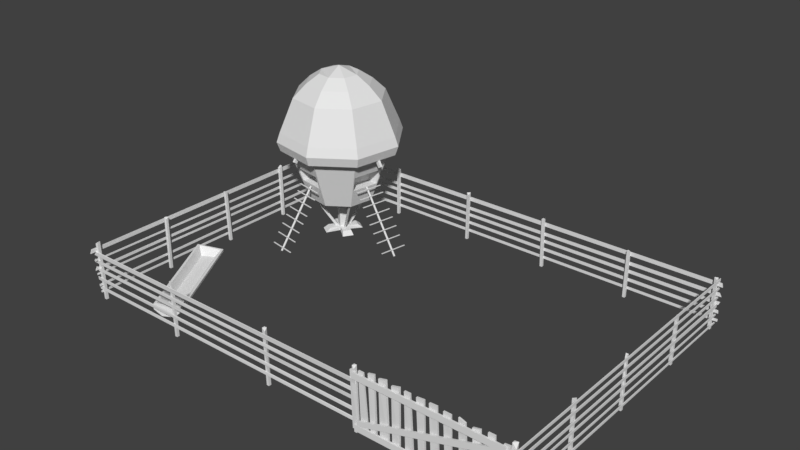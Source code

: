 # Source: Henhouse.blend  (saved by Blender 2.78.0; exported with 4.5.12 LTS)
import bpy
from mathutils import Matrix  # noqa: F401  (used for matrix-valued properties, if any)

bpy.ops.wm.read_factory_settings(use_empty=True)
scene = bpy.context.scene
scene.name = 'Scene'

# ---- collections
col_collection_1 = bpy.data.collections.new('Collection 1'); scene.collection.children.link(col_collection_1)

# ---- materials (node trees are filled in below, after node groups)
mat_material_002 = bpy.data.materials.new('Material.002')
mat_material_002.alpha_threshold = 0.0
mat_material_002.use_transparent_shadow = False
mat_material_002.roughness = 0.5

# ---- material node trees

# ---- world
world_world = bpy.data.worlds.new('World'); scene.world = world_world
world_world.color = (0.05088, 0.05088, 0.05088)
world_world.use_sun_shadow = False
world_world.sun_shadow_jitter_overblur = 0.0
world_world.cycles.sampling_method = 'MANUAL'

# ---- meshes
me_cube_007 = bpy.data.meshes.new('Cube.007')
me_cube_007.from_pydata([(3.886, -0.01243, -0.7699), (3.817, -0.01207, 0.6866), (3.886, 0.03115, -0.7699), (3.817, 0.03151, 0.6866), (3.722, -0.00546, -0.758), (3.67, -0.01243, 0.6681), (3.722, 0.03812, -0.758), (3.67, 0.03115, 0.6681), (0.1479, -0.01243, -0.7906), (0.09431, -0.006701, 0.6716), (0.1479, 0.03115, -0.7906), (0.09431, 0.03688, 0.6716), (-0.01861, -0.005464, -0.7796), (-0.06723, -0.01243, 0.6474), (-0.01861, 0.03811, -0.7796), (-0.06723, 0.03115, 0.6474), (3.797, -0.0631, -0.7527), (0.07279, -0.0631, -0.7729), (3.797, -0.01952, -0.7527), (0.07279, -0.01952, -0.7729), (3.791, -0.0631, -0.5956), (0.06647, -0.0631, -0.6158), (3.791, -0.01952, -0.5956), (0.06647, -0.01952, -0.6158), (3.746, -0.0631, 0.5032), (0.02227, -0.0631, 0.483), (3.746, -0.01952, 0.5032), (0.02227, -0.01952, 0.483), (3.74, -0.0631, 0.6603), (0.01595, -0.0631, 0.6401), (3.74, -0.01952, 0.6603), (0.01595, -0.01952, 0.6401), (3.681, -0.0631, 0.4179), (0.2448, -0.0631, -0.6068), (3.681, -0.01952, 0.4179), (0.2448, -0.01952, -0.6068), (3.469, -0.06298, 0.5165), (0.1402, -0.0631, -0.5062), (3.469, -0.0194, 0.5165), (0.1402, -0.01952, -0.5062), (3.677, -0.01952, 0.5006), (0.1451, -0.01952, -0.6113), (3.677, -0.0631, 0.5006), (0.1451, -0.0631, -0.6113), (3.536, -0.01243, -0.6958), (3.477, -0.01243, 0.7485), (3.536, 0.04089, -0.6958), (3.477, 0.03115, 0.7485), (3.378, -0.01243, -0.7021), (3.315, -0.01018, 0.7471), (3.378, 0.03115, -0.7021), (3.315, 0.0334, 0.7471), (3.209, -0.01243, -0.7285), (3.151, -0.00621, 0.7337), (3.209, 0.03115, -0.7285), (3.154, 0.02763, 0.7338), (3.052, -0.01243, -0.7348), (2.967, -0.01627, 0.6905), (3.052, 0.03115, -0.7348), (2.967, 0.02731, 0.6905), (2.896, -0.0141, -0.7136), (2.811, -0.01794, 0.7117), (2.893, 0.03922, -0.7138), (2.811, 0.02564, 0.7117), (2.698, -0.003414, -0.7011), (2.635, -0.0002699, 0.7506), (2.698, 0.04016, -0.7011), (2.635, 0.04331, 0.7506), (2.521, -0.01243, -0.6973), (2.474, -0.01783, 0.7347), (2.521, 0.03115, -0.6973), (2.474, 0.02575, 0.7347), (2.364, -0.01243, -0.7036), (2.288, -0.01343, 0.7323), (2.355, 0.04414, -0.704), (2.288, 0.03015, 0.7323), (2.198, -0.008117, -0.6414), (2.143, -0.01724, 0.7775), (2.198, 0.0452, -0.6414), (2.143, 0.02633, 0.7775), (2.02, -0.01243, -0.6664), (1.951, -0.01592, 0.7647), (2.02, 0.03115, -0.6664), (1.951, 0.02766, 0.7647), (1.865, -0.01243, -0.6609), (1.834, -0.01748, 0.7768), (1.865, 0.04089, -0.6609), (1.834, 0.0261, 0.7768), (1.708, -0.01243, -0.6672), (1.642, -0.01883, 0.7563), (1.708, 0.03115, -0.6672), (1.642, 0.02475, 0.7563), (1.554, -0.01421, -0.6898), (1.487, -0.01261, 0.7568), (1.554, 0.0521, -0.6898), (1.487, 0.03097, 0.7568), (1.37, -0.006493, -0.6818), (1.338, -0.01243, 0.7533), (1.37, 0.03709, -0.6818), (1.338, 0.03115, 0.7533), (1.23, -0.01243, -0.6818), (1.209, -0.0131, 0.7717), (1.23, 0.03115, -0.6818), (1.213, 0.04671, 0.7718), (1.038, -0.007555, -0.6844), (1.023, -0.02026, 0.7361), (1.038, 0.03602, -0.6844), (1.023, 0.02332, 0.7361), (0.9508, -0.01406, -0.6774), (0.8602, -0.005863, 0.781), (0.9508, 0.02952, -0.6774), (0.8667, 0.05395, 0.7812), (0.7183, -0.00827, -0.6893), (0.6872, -0.01243, 0.751), (0.7183, 0.03531, -0.6893), (0.6872, 0.03115, 0.751), (0.6076, -0.009636, -0.6819), (0.5736, -0.003782, 0.7864), (0.6076, 0.05018, -0.6819), (0.5736, 0.0398, 0.7864), (0.4721, -0.01243, -0.6899), (0.414, -0.01243, 0.7545), (0.4721, 0.03115, -0.6899), (0.414, 0.03115, 0.7545), (0.4034, -0.01505, -0.7314), (0.2888, -0.01271, 0.703), (0.4034, 0.02852, -0.7314), (0.2888, 0.03086, 0.703), (0.2167, -0.01243, -0.7389), (0.1586, -0.01243, 0.7054), (0.2167, 0.03115, -0.7389), (0.1586, 0.03115, 0.7054)], [], [(5, 1, 3, 7), (5, 4, 0, 1), (7, 6, 4, 5), (3, 2, 6, 7), (0, 4, 6, 2), (1, 0, 2, 3), (13, 9, 11, 15), (13, 12, 8, 9), (15, 14, 12, 13), (11, 10, 14, 15), (8, 12, 14, 10), (9, 8, 10, 11), (21, 23, 19, 17), (21, 17, 16, 20), (23, 21, 20, 22), (19, 23, 22, 18), (16, 18, 22, 20), (17, 19, 18, 16), (29, 31, 27, 25), (29, 25, 24, 28), (31, 29, 28, 30), (27, 31, 30, 26), (24, 26, 30, 28), (25, 27, 26, 24), (43, 41, 35, 33), (43, 33, 32, 42), (39, 37, 36, 38), (41, 39, 38, 40), (42, 40, 38, 36), (33, 35, 34, 32), (32, 34, 40, 42), (35, 41, 40, 34), (37, 43, 42, 36), (37, 39, 41, 43), (49, 45, 47, 51), (49, 48, 44, 45), (51, 50, 48, 49), (47, 46, 50, 51), (44, 48, 50, 46), (45, 44, 46, 47), (57, 53, 55, 59), (57, 56, 52, 53), (59, 58, 56, 57), (55, 54, 58, 59), (52, 56, 58, 54), (53, 52, 54, 55), (65, 61, 63, 67), (65, 64, 60, 61), (67, 66, 64, 65), (63, 62, 66, 67), (60, 64, 66, 62), (61, 60, 62, 63), (73, 69, 71, 75), (73, 72, 68, 69), (75, 74, 72, 73), (71, 70, 74, 75), (68, 72, 74, 70), (69, 68, 70, 71), (81, 77, 79, 83), (81, 80, 76, 77), (83, 82, 80, 81), (79, 78, 82, 83), (76, 80, 82, 78), (77, 76, 78, 79), (89, 85, 87, 91), (89, 88, 84, 85), (91, 90, 88, 89), (87, 86, 90, 91), (84, 88, 90, 86), (85, 84, 86, 87), (97, 93, 95, 99), (97, 96, 92, 93), (99, 98, 96, 97), (95, 94, 98, 99), (92, 96, 98, 94), (93, 92, 94, 95), (105, 101, 103, 107), (105, 104, 100, 101), (107, 106, 104, 105), (103, 102, 106, 107), (100, 104, 106, 102), (101, 100, 102, 103), (113, 109, 111, 115), (113, 112, 108, 109), (115, 114, 112, 113), (111, 110, 114, 115), (108, 112, 114, 110), (109, 108, 110, 111), (121, 117, 119, 123), (121, 120, 116, 117), (123, 122, 120, 121), (119, 118, 122, 123), (116, 120, 122, 118), (117, 116, 118, 119), (129, 125, 127, 131), (129, 128, 124, 125), (131, 130, 128, 129), (127, 126, 130, 131), (124, 128, 130, 126), (125, 124, 126, 127)])
_uv = me_cube_007.uv_layers.new(name='HenHouseUV')
_uv.uv.foreach_set('vector', [0.6949, 0.4934, 0.6949, 0.4953, 0.6943, 0.4953, 0.6943, 0.4934, 0.7276, 0.4642, 0.7273, 0.4458, 0.7294, 0.4456, 0.7294, 0.4644, 0.7448, 0.2717, 0.7448, 0.2901, 0.7442, 0.2901, 0.7442, 0.2717, 0.6118, 0.459, 0.6118, 0.4778, 0.6097, 0.4776, 0.6099, 0.4592, 0.679, 0.4944, 0.679, 0.4923, 0.6796, 0.4923, 0.6796, 0.4944, 0.7422, 0.3057, 0.7422, 0.3246, 0.7416, 0.3246, 0.7416, 0.3057, 0.5343, 0.4924, 0.5343, 0.4945, 0.5337, 0.4945, 0.5337, 0.4924, 0.6157, 0.4774, 0.6157, 0.4589, 0.6178, 0.4587, 0.6178, 0.4776, 0.7442, 0.3808, 0.7442, 0.3624, 0.7447, 0.3624, 0.7447, 0.3808, 0.7254, 0.4456, 0.7254, 0.4645, 0.7232, 0.4642, 0.7233, 0.4458, 0.6735, 0.4923, 0.6735, 0.4944, 0.6729, 0.4945, 0.6729, 0.4923, 0.5892, 0.4916, 0.5892, 0.4727, 0.5898, 0.4727, 0.5898, 0.4916, 0.55, 0.4952, 0.5495, 0.4952, 0.5495, 0.4932, 0.55, 0.4932, 0.5422, 0.3934, 0.5442, 0.3934, 0.5442, 0.4413, 0.5422, 0.4413, 0.7092, 0.3634, 0.7098, 0.3634, 0.7098, 0.4114, 0.7092, 0.4114, 0.6027, 0.3891, 0.6048, 0.389, 0.6048, 0.437, 0.6027, 0.4371, 0.6535, 0.4954, 0.6529, 0.4954, 0.6529, 0.4933, 0.6535, 0.4933, 0.6067, 0.389, 0.6073, 0.389, 0.6073, 0.4371, 0.6067, 0.4371, 0.6876, 0.4953, 0.6871, 0.4953, 0.6871, 0.4933, 0.6876, 0.4933, 0.5482, 0.4413, 0.5462, 0.4413, 0.5462, 0.3934, 0.5482, 0.3934, 0.5391, 0.404, 0.5397, 0.404, 0.5397, 0.452, 0.5391, 0.452, 0.6008, 0.437, 0.5987, 0.4371, 0.5987, 0.3891, 0.6008, 0.389, 0.7003, 0.4933, 0.7008, 0.4933, 0.7008, 0.4954, 0.7003, 0.4954, 0.5502, 0.3934, 0.5507, 0.3934, 0.5507, 0.4414, 0.5502, 0.4414, 0.7098, 0.4596, 0.7092, 0.4596, 0.7092, 0.4583, 0.7098, 0.4583, 0.6746, 0.4118, 0.6749, 0.413, 0.6749, 0.4591, 0.6739, 0.4594, 0.6599, 0.4586, 0.6593, 0.4586, 0.6593, 0.4151, 0.6599, 0.4151, 0.679, 0.4593, 0.6777, 0.459, 0.6773, 0.4141, 0.6783, 0.4115, 0.6593, 0.4124, 0.6599, 0.4124, 0.6599, 0.4151, 0.6593, 0.4151, 0.7098, 0.4583, 0.7092, 0.4583, 0.7092, 0.4134, 0.7098, 0.4134, 0.5871, 0.4962, 0.5865, 0.4962, 0.5865, 0.4951, 0.5871, 0.4951, 0.6793, 0.458, 0.679, 0.4593, 0.6783, 0.4115, 0.6793, 0.4118, 0.6733, 0.4121, 0.6746, 0.4118, 0.6739, 0.4594, 0.6729, 0.4569, 0.5898, 0.495, 0.5892, 0.495, 0.5892, 0.4936, 0.5898, 0.4936, 0.5308, 0.4947, 0.5308, 0.4926, 0.5313, 0.4926, 0.5313, 0.4947, 0.6346, 0.4607, 0.6345, 0.4794, 0.6325, 0.4794, 0.6325, 0.4608, 0.7417, 0.2904, 0.7417, 0.2717, 0.7422, 0.2717, 0.7422, 0.2904, 0.6296, 0.4608, 0.6295, 0.4794, 0.6275, 0.4794, 0.6275, 0.4607, 0.6072, 0.4923, 0.6072, 0.4943, 0.6067, 0.4943, 0.6066, 0.4923, 0.7406, 0.4666, 0.7406, 0.4853, 0.7399, 0.4853, 0.74, 0.4666, 0.7276, 0.3925, 0.7277, 0.3901, 0.7282, 0.39, 0.7282, 0.3925, 0.7232, 0.3106, 0.7236, 0.2922, 0.7256, 0.2922, 0.7256, 0.3111, 0.7442, 0.4017, 0.7442, 0.3833, 0.7448, 0.3833, 0.7448, 0.4017, 0.6643, 0.4476, 0.6643, 0.4665, 0.6622, 0.4665, 0.6618, 0.448, 0.5454, 0.4948, 0.5454, 0.4927, 0.5459, 0.4927, 0.5459, 0.4948, 0.5044, 0.4822, 0.5043, 0.4633, 0.5049, 0.4633, 0.5049, 0.4822, 0.736, 0.2946, 0.736, 0.2923, 0.7366, 0.2924, 0.7366, 0.2947, 0.6688, 0.446, 0.6688, 0.4648, 0.6663, 0.4651, 0.6665, 0.4466, 0.7416, 0.3811, 0.7416, 0.3624, 0.7422, 0.3624, 0.7422, 0.3811, 0.599, 0.4709, 0.5987, 0.4525, 0.6012, 0.4528, 0.6012, 0.4715, 0.6067, 0.3175, 0.6068, 0.3149, 0.6074, 0.3149, 0.6074, 0.3174, 0.7407, 0.3337, 0.7407, 0.3521, 0.74, 0.3521, 0.7401, 0.3337, 0.7301, 0.3924, 0.7301, 0.39, 0.7307, 0.39, 0.7307, 0.3925, 0.7256, 0.3837, 0.7254, 0.4023, 0.7234, 0.4023, 0.7232, 0.3838, 0.739, 0.4019, 0.7389, 0.3833, 0.7396, 0.3833, 0.7396, 0.4019, 0.7256, 0.3632, 0.7255, 0.3817, 0.7233, 0.3817, 0.7232, 0.3632, 0.7283, 0.298, 0.7283, 0.3, 0.7276, 0.3001, 0.7278, 0.298, 0.7442, 0.3242, 0.7442, 0.3057, 0.7447, 0.3057, 0.7447, 0.3242, 0.7118, 0.3665, 0.7118, 0.364, 0.7123, 0.364, 0.7123, 0.3665, 0.7257, 0.2717, 0.7257, 0.2902, 0.7234, 0.29, 0.7232, 0.2717, 0.743, 0.443, 0.743, 0.4245, 0.7435, 0.4245, 0.7435, 0.443, 0.5372, 0.4725, 0.5374, 0.4542, 0.5397, 0.454, 0.5397, 0.4725, 0.6128, 0.3149, 0.6128, 0.3172, 0.6123, 0.3172, 0.6121, 0.3149, 0.7422, 0.3833, 0.7422, 0.4016, 0.7415, 0.4016, 0.7417, 0.3833, 0.6173, 0.3174, 0.6173, 0.3149, 0.6179, 0.3149, 0.6179, 0.3174, 0.7257, 0.2513, 0.7256, 0.2697, 0.7236, 0.2697, 0.7232, 0.2511, 0.7442, 0.4221, 0.7442, 0.4037, 0.7448, 0.4037, 0.7448, 0.4221, 0.5284, 0.453, 0.528, 0.4715, 0.526, 0.4715, 0.526, 0.4532, 0.5872, 0.4911, 0.5872, 0.4931, 0.5867, 0.4931, 0.5865, 0.4911, 0.7407, 0.4456, 0.7407, 0.4641, 0.74, 0.4641, 0.7401, 0.4456, 0.6823, 0.4934, 0.6823, 0.4953, 0.6817, 0.4953, 0.6817, 0.4934, 0.7233, 0.4229, 0.7232, 0.4044, 0.7256, 0.4042, 0.7252, 0.4229, 0.7433, 0.2511, 0.7433, 0.2697, 0.7428, 0.2697, 0.7428, 0.2511, 0.7236, 0.4436, 0.7232, 0.4249, 0.7256, 0.4251, 0.7255, 0.4436, 0.6011, 0.3173, 0.6012, 0.3149, 0.6018, 0.3149, 0.602, 0.3173, 0.7369, 0.2717, 0.7369, 0.2904, 0.736, 0.2904, 0.7363, 0.2717, 0.6047, 0.3149, 0.6047, 0.3173, 0.604, 0.3174, 0.6042, 0.3149, 0.5332, 0.4532, 0.5333, 0.4716, 0.5308, 0.4716, 0.5308, 0.4528, 0.6618, 0.4954, 0.6618, 0.4771, 0.6624, 0.4771, 0.6624, 0.4954, 0.6057, 0.4525, 0.6057, 0.4713, 0.6032, 0.4713, 0.6033, 0.4529, 0.6148, 0.3174, 0.6148, 0.3149, 0.6154, 0.3149, 0.6154, 0.3174, 0.7381, 0.4245, 0.7381, 0.4433, 0.7376, 0.4433, 0.7374, 0.4245, 0.6102, 0.3149, 0.6102, 0.3172, 0.6094, 0.3173, 0.6096, 0.3149, 0.6349, 0.4401, 0.6355, 0.4587, 0.6325, 0.4587, 0.6327, 0.4399, 0.7427, 0.3523, 0.7427, 0.3337, 0.7432, 0.3337, 0.7432, 0.3523, 0.6304, 0.4399, 0.6305, 0.4587, 0.6275, 0.4587, 0.6281, 0.4402, 0.5986, 0.3179, 0.5986, 0.3149, 0.5992, 0.3149, 0.5992, 0.3179, 0.7379, 0.4666, 0.7379, 0.4855, 0.7373, 0.4855, 0.7371, 0.4666, 0.5265, 0.4925, 0.5265, 0.4946, 0.526, 0.4947, 0.526, 0.4926, 0.7276, 0.3524, 0.7279, 0.3337, 0.7296, 0.3338, 0.7296, 0.3527, 0.6565, 0.4743, 0.6565, 0.493, 0.6559, 0.493, 0.6559, 0.4743, 0.7296, 0.4042, 0.7296, 0.4232, 0.7279, 0.4233, 0.7276, 0.4046, 0.5429, 0.4927, 0.5429, 0.4945, 0.5424, 0.4945, 0.5422, 0.4927, 0.5563, 0.4824, 0.5562, 0.4634, 0.557, 0.4634, 0.5568, 0.4824, 0.5372, 0.4952, 0.5372, 0.4935, 0.5377, 0.4935, 0.5377, 0.4952, 0.7256, 0.3337, 0.7256, 0.3524, 0.7232, 0.3524, 0.724, 0.3338, 0.7425, 0.4853, 0.7425, 0.4666, 0.7431, 0.4666, 0.7431, 0.4853, 0.724, 0.3316, 0.7232, 0.3131, 0.7256, 0.3131, 0.7256, 0.3317, 0.7311, 0.2977, 0.7311, 0.3001, 0.7305, 0.3001, 0.7305, 0.2977, 0.7427, 0.4641, 0.7427, 0.4456, 0.7432, 0.4456, 0.7432, 0.4641])
me_cube_007.materials.append(mat_material_002)
me_cube_007.use_remesh_preserve_volume = False
me_cube_007.use_remesh_preserve_attributes = False
me_cube_007.use_mirror_vertex_groups = False
me_cube_007.update()
me_cube_003 = bpy.data.meshes.new('Cube.003')
me_cube_003.from_pydata([(0.4435, -1.514, 0.1629), (-1.052, 1.177, 0.1648), (0.6287, -1.427, -3.085e-06), (-0.8672, 1.265, -3.085e-06), (0.8807, -1.286, -3.085e-06), (-0.6152, 1.405, -3.085e-06), (1.052, -1.176, 0.1646), (-0.444, 1.515, 0.1664), (0.9707, -1.157, 0.2241), (-0.4753, 1.445, 0.2293), (0.4657, -1.429, 0.3097), (-0.9804, 1.172, 0.315), (-0.4469, 1.519, 0.2278), (-1.059, 1.187, 0.3132), (1.049, -1.172, 0.2259), (0.4373, -1.504, 0.3113), (0.812, -1.08, 0.08244), (-0.4829, 1.25, 0.09804), (0.4892, -1.259, 0.08055), (-0.8057, 1.07, 0.09616)], [], [(0, 1, 3, 2), (2, 3, 5, 4), (4, 5, 7, 6), (2, 14, 15, 0), (5, 13, 12, 7), (4, 6, 14, 2), (3, 1, 13, 5), (15, 13, 1, 0), (6, 7, 12, 14), (9, 11, 19, 17), (11, 9, 12, 13), (9, 8, 14, 12), (8, 10, 15, 14), (10, 11, 13, 15), (19, 18, 16, 17), (11, 10, 18, 19), (8, 9, 17, 16), (10, 8, 16, 18)])
_uv = me_cube_003.uv_layers.new(name='HenHouseUV')
_uv.uv.foreach_set('vector', [0.5987, 0.3869, 0.5987, 0.3471, 0.6014, 0.3473, 0.6014, 0.387, 0.6014, 0.387, 0.6014, 0.3473, 0.6051, 0.3473, 0.6051, 0.387, 0.6051, 0.387, 0.6051, 0.3473, 0.6077, 0.3471, 0.6077, 0.3869, 0.6425, 0.4796, 0.6462, 0.475, 0.6462, 0.4825, 0.6443, 0.4822, 0.7281, 0.4004, 0.7312, 0.3944, 0.7312, 0.4021, 0.7304, 0.4023, 0.643, 0.4766, 0.6454, 0.4748, 0.6462, 0.475, 0.6425, 0.4796, 0.7276, 0.3973, 0.7293, 0.3948, 0.7312, 0.3944, 0.7281, 0.4004, 0.6618, 0.4455, 0.6618, 0.4122, 0.6638, 0.4123, 0.6638, 0.4456, 0.571, 0.4644, 0.571, 0.4313, 0.5718, 0.4312, 0.5718, 0.4644, 0.5429, 0.3523, 0.5504, 0.3522, 0.549, 0.3544, 0.5443, 0.3544, 0.5504, 0.3522, 0.5429, 0.3523, 0.5422, 0.3516, 0.5511, 0.3515, 0.5429, 0.3523, 0.5429, 0.3907, 0.5422, 0.3914, 0.5422, 0.3516, 0.5429, 0.3907, 0.5504, 0.3907, 0.5511, 0.3913, 0.5422, 0.3914, 0.5504, 0.3907, 0.5504, 0.3522, 0.5511, 0.3515, 0.5511, 0.3913, 0.549, 0.3544, 0.549, 0.3888, 0.5443, 0.3888, 0.5443, 0.3544, 0.6691, 0.412, 0.6691, 0.444, 0.6663, 0.4417, 0.6663, 0.413, 0.6255, 0.4264, 0.6255, 0.4586, 0.6238, 0.4561, 0.6238, 0.4273, 0.5974, 0.2785, 0.5974, 0.2849, 0.5953, 0.2831, 0.5946, 0.2791])
me_cube_003.materials.append(mat_material_002)
me_cube_003.use_remesh_preserve_volume = False
me_cube_003.use_remesh_preserve_attributes = False
me_cube_003.use_mirror_vertex_groups = False
me_cube_003.update()
me_cube_002 = bpy.data.meshes.new('Cube.002')
me_cube_002.from_pydata([(-0.263, 0.251, 1.054), (-0.4628, 0.3803, 1.054), (-0.1384, 0.4435, 1.054), (-0.3382, 0.5728, 1.054), (0.08711, 0.4051, 4.223), (1.296, 0.2407, 2.36), (-1.053, 0.8988, 1.059), (-1.514, 1.197, 2.571), (-0.4881, 1.288, 1.059), (-0.6031, 1.825, 2.571), (0.1863, 1.164, 1.059), (0.4848, 1.625, 2.571), (0.5756, 0.5995, 1.059), (1.113, 0.7144, 2.571), (0.4516, -0.07499, 1.059), (0.9126, -0.3735, 2.571), (-0.113, -0.4642, 1.059), (0.001921, -1.001, 2.571), (-0.7875, -0.3402, 1.059), (-1.086, -0.8013, 2.571), (-1.177, 0.2244, 1.059), (-1.714, 0.1094, 2.571), (1.217, 0.2516, 2.307), (0.007313, 0.4159, 4.17), (1.287, 0.1732, 2.36), (0.07793, 0.3375, 4.223), (1.207, 0.184, 2.307), (-0.00187, 0.3483, 4.17), (-0.6439, 0.4805, 4.258), (-1.853, 0.6448, 2.395), (-1.773, 0.634, 2.342), (-0.5641, 0.4697, 4.206), (-1.844, 0.7124, 2.395), (-0.6347, 0.5481, 4.258), (-1.764, 0.7016, 2.342), (-0.5549, 0.5372, 4.206), (-0.2673, 0.7462, 4.278), (-0.1029, 1.956, 2.415), (-0.1138, 1.876, 2.362), (-0.2781, 0.6664, 4.226), (-0.03536, 1.946, 2.415), (-0.1997, 0.7371, 4.278), (-0.0462, 1.867, 2.362), (-0.2105, 0.6573, 4.226), (-0.3559, 0.06905, 4.288), (-0.5203, -1.14, 2.425), (-0.5094, -1.06, 2.372), (-0.3451, 0.1488, 4.236), (-0.5878, -1.131, 2.425), (-0.4235, 0.07823, 4.288), (-0.577, -1.051, 2.372), (-0.4127, 0.158, 4.236), (-0.7546, 0.6998, 4.528), (-1.758, 1.349, 2.768), (-0.8283, 0.299, 4.528), (-1.997, 0.04886, 2.768), (-0.5969, -0.03658, 4.528), (-1.246, -1.04, 2.768), (-0.1961, -0.1103, 4.528), (0.05405, -1.279, 2.768), (0.1395, 0.121, 4.528), (1.143, -0.5284, 2.768), (0.2132, 0.5219, 4.528), (1.382, 0.772, 2.768), (-0.01814, 0.8575, 4.528), (0.6313, 1.861, 2.768), (-0.419, 0.9312, 4.528), (-0.6691, 2.1, 2.768), (-1.06, 0.8974, 4.281), (-1.184, 0.2229, 4.281), (-0.7945, -0.3417, 4.281), (-0.12, -0.4657, 4.281), (0.4446, -0.07648, 4.281), (0.5686, 0.598, 4.281), (0.1794, 1.163, 4.281), (-0.4951, 1.287, 4.281), (-1.355, 1.089, 3.939), (-1.682, 1.3, 3.021), (-1.909, 0.06765, 3.021), (-1.528, 0.1493, 3.939), (-1.198, -0.9643, 3.021), (-0.9856, -0.637, 3.939), (0.03526, -1.191, 3.021), (-0.04637, -0.8097, 3.939), (1.067, -0.4796, 3.021), (0.7399, -0.2676, 3.939), (1.294, 0.7532, 3.021), (0.9126, 0.6716, 3.939), (0.5825, 1.785, 3.021), (0.3705, 1.458, 3.939), (-0.6503, 2.012, 3.021), (-0.5687, 1.631, 3.939), (-1.371, 1.099, 2.768), (-1.546, 0.1453, 2.768), (-0.9959, -0.6528, 2.768), (-0.04242, -0.8281, 2.768), (0.7557, -0.2779, 2.768), (0.931, 0.6756, 2.768), (0.3808, 1.474, 2.768), (-0.5726, 1.649, 2.768), (0.03508, -1.19, 2.51), (1.067, -0.4791, 2.51), (0.582, 1.785, 2.51), (-0.6501, 2.011, 2.51), (-1.908, 0.06782, 2.51), (-1.197, -0.9637, 2.51), (1.293, 0.7531, 2.51), (-1.682, 1.3, 2.51), (-0.3075, 0.4104, 4.71), (-0.3006, 0.4119, 3.877), (-0.1527, 0.9284, 0.002553), (-0.4628, 0.3803, 0.1083), (-0.3382, 0.5728, 0.1083), (-0.1384, 0.4435, 0.1083), (-0.263, 0.251, 0.002553), (-0.4628, 0.3803, 0.002553), (-0.1384, 0.4435, 0.002553), (-0.3382, 0.5728, 0.002553), (-0.263, 0.251, 0.1083), (0.1101, 0.7583, 0.002553), (0.0115, 0.675, 0.1083), (-0.1883, 0.8044, 0.1083), (0.2213, 0.254, 0.002553), (0.09608, 0.2917, 0.1083), (-0.02853, 0.09923, 0.1083), (0.05741, 0.0008495, 0.002553), (-0.8222, 0.5703, 0.002553), (-0.6972, 0.5321, 0.1083), (-0.5726, 0.7246, 0.1083), (-0.6583, 0.8235, 0.002553), (-0.4507, -0.1079, 0.002553), (-0.4148, 0.01656, 0.1083), (-0.6146, 0.1459, 0.1083), (-0.7134, 0.06221, 0.002553), (-0.2167, 0.5099, 0.1101), (0.1061, 1.009, 1.056), (-0.2455, 0.5285, 0.1101), (0.07729, 1.027, 1.056), (-0.1738, 0.5762, 0.1101), (0.149, 1.075, 1.056), (-0.2026, 0.5948, 0.1101), (0.1202, 1.093, 1.056), (-0.3897, 0.3058, 0.1101), (-0.7125, -0.1928, 1.056), (-0.3609, 0.2872, 0.1101), (-0.6837, -0.2115, 1.056), (-0.4326, 0.2395, 0.1101), (-0.7554, -0.2591, 1.056), (-0.4038, 0.2209, 0.1101), (-0.7267, -0.2778, 1.056), (-0.403, 0.5001, 0.1101), (-0.9016, 0.8229, 1.056), (-0.4216, 0.4713, 0.1101), (-0.9203, 0.7941, 1.056), (-0.4693, 0.543, 0.1101), (-0.9679, 0.8658, 1.056), (-0.4879, 0.5142, 0.1101), (-0.9866, 0.837, 1.056), (-0.1921, 0.3198, 0.1101), (0.3066, -0.002997, 1.056), (-0.1734, 0.3486, 0.1101), (0.3252, 0.02579, 1.056), (-0.1258, 0.2769, 0.1101), (0.3729, -0.04593, 1.056), (-0.1071, 0.3057, 0.1101), (0.3915, -0.01714, 1.056), (-1.206, 0.9983, 1.563), (-1.36, 1.098, 2.067), (-0.5648, 1.646, 2.067), (-0.5264, 1.467, 1.563), (0.3853, 1.471, 2.067), (0.2858, 1.318, 1.563), (0.9169, 0.6417, 2.036), (0.7596, 0.6081, 1.594), (0.7555, -0.2359, 2.036), (0.6205, -0.1485, 1.594), (-0.1063, -0.7882, 2.005), (-0.1351, -0.6534, 1.625), (-0.9091, -0.6406, 2.005), (-0.8341, -0.5248, 1.625), (-1.535, 0.1478, 2.067), (-1.356, 0.1861, 1.563), (-0.0364, -0.8223, 2.067), (-0.07472, -0.6432, 1.563), (-0.9865, -0.6476, 2.067), (-0.887, -0.4939, 1.563), (-0.01238, -0.2782, 2.024), (-0.06725, -0.2835, 1.624), (-0.8155, -0.1326, 2.024), (-0.7666, -0.1567, 1.624), (-0.4825, -0.5711, 1.559), (-0.6263, -1.619, -0.001144), (-0.5034, -0.5689, 1.561), (-0.6472, -1.617, 0.0005462), (-0.5188, -0.58, 1.57), (-0.6627, -1.628, 0.009649), (-0.1159, -0.7574, 1.539), (-0.1159, -0.7574, 1.524), (-0.6122, -1.633, 0.005568), (-0.4683, -0.5852, 1.566), (-0.6131, -1.651, 0.01675), (-0.4693, -0.6031, 1.577), (-0.6286, -1.662, 0.02585), (-0.4848, -0.6142, 1.586), (-0.6495, -1.66, 0.02755), (-0.5057, -0.612, 1.588), (-0.6636, -1.646, 0.02083), (-0.5198, -0.5979, 1.581), (-0.8712, -0.616, 1.524), (-0.8712, -0.616, 1.539), (-0.1106, -0.7277, 1.522), (-0.1106, -0.7277, 1.538), (-0.8659, -0.5863, 1.522), (-0.8659, -0.5863, 1.538), (-0.1297, -0.8639, 1.371), (-0.1297, -0.8639, 1.356), (-0.885, -0.7225, 1.356), (-0.885, -0.7225, 1.371), (-0.1244, -0.8342, 1.354), (-0.1244, -0.8342, 1.37), (-0.8797, -0.6928, 1.354), (-0.8797, -0.6928, 1.37), (-0.1522, -0.9849, 1.188), (-0.1522, -0.9849, 1.172), (-0.9075, -0.8435, 1.172), (-0.9075, -0.8435, 1.188), (-0.1469, -0.9552, 1.171), (-0.1469, -0.9552, 1.186), (-0.9023, -0.8138, 1.171), (-0.9023, -0.8138, 1.186), (-0.1791, -1.126, 0.9806), (-0.1791, -1.126, 0.9652), (-0.9344, -0.9844, 0.9652), (-0.9344, -0.9844, 0.9806), (-0.1738, -1.096, 0.9638), (-0.1738, -1.096, 0.9792), (-0.9291, -0.9547, 0.9638), (-0.9291, -0.9547, 0.9792), (-0.205, -1.253, 0.7897), (-0.205, -1.253, 0.7743), (-0.9603, -1.111, 0.7743), (-0.9603, -1.111, 0.7897), (-0.1997, -1.223, 0.7729), (-0.1997, -1.223, 0.7883), (-0.955, -1.082, 0.7729), (-0.955, -1.082, 0.7883), (-0.2213, -1.395, 0.5816), (-0.2213, -1.395, 0.5662), (-0.9766, -1.253, 0.5662), (-0.9766, -1.253, 0.5816), (-0.216, -1.365, 0.5648), (-0.216, -1.365, 0.5802), (-0.9713, -1.223, 0.5648), (-0.9713, -1.223, 0.5802), (-0.246, -1.534, 0.359), (-0.246, -1.534, 0.3436), (-1.001, -1.392, 0.3436), (-1.001, -1.392, 0.359), (-0.2407, -1.504, 0.3422), (-0.2407, -1.504, 0.3576), (-0.996, -1.363, 0.3422), (-0.996, -1.363, 0.3576), (-0.2589, -1.707, 0.1147), (-0.2589, -1.707, 0.09928), (-1.014, -1.566, 0.09928), (-1.014, -1.566, 0.1147), (-0.2536, -1.677, 0.09788), (-0.2536, -1.677, 0.1133), (-1.009, -1.536, 0.09788), (-1.009, -1.536, 0.1133), (0.6891, 0.2786, 1.589), (1.787, 0.1097, -0.04635), (0.6869, 0.2577, 1.59), (1.785, 0.08881, -0.04466), (0.698, 0.2423, 1.599), (1.796, 0.07335, -0.03555), (0.8754, 0.6452, 1.569), (0.8754, 0.6452, 1.553), (1.801, 0.1238, -0.03963), (0.7032, 0.2928, 1.595), (1.819, 0.1229, -0.02845), (0.7211, 0.2918, 1.607), (1.83, 0.1074, -0.01935), (0.7322, 0.2763, 1.616), (1.828, 0.08653, -0.01766), (0.73, 0.2554, 1.617), (1.814, 0.07241, -0.02437), (0.7159, 0.2413, 1.611), (0.734, -0.1101, 1.553), (0.734, -0.1101, 1.569), (0.8457, 0.6505, 1.552), (0.8457, 0.6505, 1.567), (0.7043, -0.1048, 1.552), (0.7043, -0.1048, 1.567), (0.9818, 0.6314, 1.401), (0.9818, 0.6314, 1.385), (0.8404, -0.1239, 1.385), (0.8404, -0.1239, 1.401), (0.9522, 0.6367, 1.384), (0.9522, 0.6367, 1.399), (0.8108, -0.1186, 1.384), (0.8108, -0.1186, 1.399), (1.103, 0.6089, 1.217), (1.103, 0.6089, 1.202), (0.9615, -0.1464, 1.202), (0.9615, -0.1464, 1.217), (1.073, 0.6142, 1.2), (1.073, 0.6142, 1.216), (0.9318, -0.1412, 1.2), (0.9318, -0.1412, 1.216), (1.244, 0.582, 1.01), (1.244, 0.582, 0.9948), (1.102, -0.1733, 0.9948), (1.102, -0.1733, 1.01), (1.214, 0.5873, 0.9934), (1.214, 0.5873, 1.009), (1.073, -0.168, 0.9934), (1.073, -0.168, 1.009), (1.371, 0.5561, 0.8193), (1.371, 0.5561, 0.8039), (1.229, -0.1992, 0.8039), (1.229, -0.1992, 0.8193), (1.341, 0.5614, 0.8025), (1.341, 0.5614, 0.8179), (1.2, -0.1939, 0.8025), (1.2, -0.1939, 0.8179), (1.513, 0.5398, 0.6112), (1.513, 0.5398, 0.5958), (1.371, -0.2155, 0.5958), (1.371, -0.2155, 0.6112), (1.483, 0.5451, 0.5944), (1.483, 0.5451, 0.6098), (1.341, -0.2102, 0.5944), (1.341, -0.2102, 0.6098), (1.652, 0.5151, 0.3887), (1.652, 0.5151, 0.3733), (1.51, -0.2402, 0.3733), (1.51, -0.2402, 0.3887), (1.622, 0.5204, 0.3718), (1.622, 0.5204, 0.3873), (1.481, -0.2349, 0.3718), (1.481, -0.2349, 0.3873), (1.825, 0.5022, 0.1443), (1.825, 0.5022, 0.1289), (1.684, -0.2532, 0.1289), (1.684, -0.2532, 0.1443), (1.795, 0.5075, 0.1275), (1.795, 0.5075, 0.1429), (1.654, -0.2479, 0.1275), (1.654, -0.2479, 0.1429), (0.9336, 0.6761, 2.067), (0.7546, 0.6378, 1.563), (0.7589, -0.274, 2.067), (0.6052, -0.1745, 1.563), (0.4461, 0.7286, 2.045), (0.4347, 0.6675, 1.577), (0.2858, -0.1492, 2.046), (0.2965, -0.08923, 1.579)], [], [(118, 0, 1, 111), (111, 1, 3, 112), (112, 3, 2, 113), (113, 2, 0, 118), (3, 1, 0, 2), (38, 42, 43, 39), (30, 29, 32, 34), (167, 7, 9, 168), (37, 38, 39, 36), (35, 33, 28, 31), (168, 9, 11, 170), (38, 37, 40, 42), (27, 25, 4, 23), (170, 11, 13, 350), (30, 34, 35, 31), (22, 5, 24, 26), (350, 13, 15, 352), (29, 30, 31, 28), (24, 5, 4, 25), (352, 15, 17, 182), (34, 32, 33, 35), (26, 24, 25, 27), (182, 17, 19, 184), (5, 22, 23, 4), (22, 26, 27, 23), (184, 19, 21, 180), (43, 41, 36, 39), (32, 29, 28, 33), (180, 21, 7, 167), (6, 8, 10, 12, 14, 16, 18, 20), (42, 40, 41, 43), (40, 37, 36, 41), (46, 50, 51, 47), (45, 46, 47, 44), (46, 45, 48, 50), (51, 49, 44, 47), (50, 48, 49, 51), (48, 45, 44, 49), (77, 53, 55, 78), (78, 55, 57, 80), (80, 57, 59, 82), (82, 59, 61, 84), (84, 61, 63, 86), (86, 63, 65, 88), (88, 65, 67, 90), (90, 67, 53, 77), (60, 62, 108, 58), (54, 52, 68, 69), (56, 54, 69, 70), (58, 56, 70, 71), (60, 58, 71, 72), (62, 60, 72, 73), (64, 62, 73, 74), (66, 64, 74, 75), (52, 66, 75, 68), (75, 91, 76, 68), (91, 90, 77, 76), (74, 89, 91, 75), (89, 88, 90, 91), (73, 87, 89, 74), (87, 86, 88, 89), (72, 85, 87, 73), (85, 84, 86, 87), (71, 83, 85, 72), (83, 82, 84, 85), (70, 81, 83, 71), (81, 80, 82, 83), (69, 79, 81, 70), (79, 78, 80, 81), (68, 76, 79, 69), (76, 77, 78, 79), (101, 100, 95, 96), (103, 102, 98, 99), (105, 104, 93, 94), (106, 101, 96, 97), (107, 103, 99, 92), (104, 107, 92, 93), (100, 105, 94, 95), (102, 106, 97, 98), (65, 63, 106, 102), (59, 57, 105, 100), (55, 53, 107, 104), (53, 67, 103, 107), (63, 61, 101, 106), (57, 55, 104, 105), (67, 65, 102, 103), (61, 59, 100, 101), (62, 64, 66, 108), (58, 108, 54, 56), (108, 66, 52, 54), (11, 9, 109, 13), (9, 7, 21, 109), (13, 109, 17, 15), (109, 21, 19, 17), (117, 112, 121, 110), (116, 117, 110, 119), (112, 113, 120, 121), (110, 121, 120, 119), (115, 117, 116, 114), (140, 141, 139, 138), (113, 116, 119, 120), (136, 137, 141, 140), (134, 135, 137, 136), (122, 123, 124, 125), (113, 123, 122, 116), (118, 124, 123, 113), (114, 125, 124, 118), (116, 122, 125, 114), (126, 127, 128, 129), (111, 127, 126, 115), (112, 128, 127, 111), (117, 129, 128, 112), (115, 126, 129, 117), (130, 131, 132, 133), (118, 131, 130, 114), (111, 132, 131, 118), (115, 133, 132, 111), (114, 130, 133, 115), (138, 139, 135, 134), (136, 140, 138, 134), (141, 137, 135, 139), (148, 149, 147, 146), (144, 145, 149, 148), (142, 143, 145, 144), (146, 147, 143, 142), (144, 148, 146, 142), (149, 145, 143, 147), (156, 157, 155, 154), (152, 153, 157, 156), (150, 151, 153, 152), (154, 155, 151, 150), (152, 156, 154, 150), (157, 153, 151, 155), (164, 165, 163, 162), (160, 161, 165, 164), (158, 159, 161, 160), (162, 163, 159, 158), (160, 164, 162, 158), (165, 161, 159, 163), (20, 181, 166, 6), (181, 180, 167, 166), (18, 185, 181, 20), (185, 184, 180, 181), (16, 183, 185, 18), (176, 178, 188, 186), (14, 353, 183, 16), (353, 352, 182, 183), (12, 351, 353, 14), (175, 173, 355, 357), (10, 171, 351, 12), (171, 170, 350, 351), (8, 169, 171, 10), (169, 168, 170, 171), (6, 166, 169, 8), (166, 167, 168, 169), (176, 177, 183, 182), (179, 178, 184, 185), (177, 179, 185, 183), (178, 176, 182, 184), (187, 186, 188, 189), (178, 179, 189, 188), (179, 177, 187, 189), (177, 176, 186, 187), (216, 220, 218, 215), (218, 219, 214, 215), (193, 192, 190, 191), (195, 194, 192, 193), (208, 212, 210, 197), (221, 217, 214, 219), (191, 190, 199, 198), (210, 211, 196, 197), (215, 214, 217, 216), (198, 199, 201, 200), (212, 213, 211, 210), (216, 217, 221, 220), (200, 201, 203, 202), (208, 209, 213, 212), (220, 221, 219, 218), (202, 203, 205, 204), (197, 196, 209, 208), (195, 193, 191, 198, 200, 202, 204, 206), (204, 205, 207, 206), (213, 209, 196, 211), (206, 207, 194, 195), (190, 192, 194, 207, 205, 203, 201, 199), (224, 228, 226, 223), (226, 227, 222, 223), (229, 225, 222, 227), (223, 222, 225, 224), (224, 225, 229, 228), (228, 229, 227, 226), (232, 236, 234, 231), (234, 235, 230, 231), (237, 233, 230, 235), (231, 230, 233, 232), (232, 233, 237, 236), (236, 237, 235, 234), (240, 244, 242, 239), (242, 243, 238, 239), (245, 241, 238, 243), (239, 238, 241, 240), (240, 241, 245, 244), (244, 245, 243, 242), (248, 252, 250, 247), (250, 251, 246, 247), (253, 249, 246, 251), (247, 246, 249, 248), (248, 249, 253, 252), (252, 253, 251, 250), (256, 260, 258, 255), (258, 259, 254, 255), (261, 257, 254, 259), (255, 254, 257, 256), (256, 257, 261, 260), (260, 261, 259, 258), (264, 268, 266, 263), (266, 267, 262, 263), (269, 265, 262, 267), (263, 262, 265, 264), (264, 265, 269, 268), (268, 269, 267, 266), (296, 300, 298, 295), (298, 299, 294, 295), (273, 272, 270, 271), (275, 274, 272, 273), (288, 292, 290, 277), (301, 297, 294, 299), (271, 270, 279, 278), (290, 291, 276, 277), (295, 294, 297, 296), (278, 279, 281, 280), (292, 293, 291, 290), (296, 297, 301, 300), (280, 281, 283, 282), (288, 289, 293, 292), (300, 301, 299, 298), (282, 283, 285, 284), (277, 276, 289, 288), (275, 273, 271, 278, 280, 282, 284, 286), (284, 285, 287, 286), (293, 289, 276, 291), (286, 287, 274, 275), (270, 272, 274, 287, 285, 283, 281, 279), (304, 308, 306, 303), (306, 307, 302, 303), (309, 305, 302, 307), (303, 302, 305, 304), (304, 305, 309, 308), (308, 309, 307, 306), (312, 316, 314, 311), (314, 315, 310, 311), (317, 313, 310, 315), (311, 310, 313, 312), (312, 313, 317, 316), (316, 317, 315, 314), (320, 324, 322, 319), (322, 323, 318, 319), (325, 321, 318, 323), (319, 318, 321, 320), (320, 321, 325, 324), (324, 325, 323, 322), (328, 332, 330, 327), (330, 331, 326, 327), (333, 329, 326, 331), (327, 326, 329, 328), (328, 329, 333, 332), (332, 333, 331, 330), (336, 340, 338, 335), (338, 339, 334, 335), (341, 337, 334, 339), (335, 334, 337, 336), (336, 337, 341, 340), (340, 341, 339, 338), (344, 348, 346, 343), (346, 347, 342, 343), (349, 345, 342, 347), (343, 342, 345, 344), (344, 345, 349, 348), (348, 349, 347, 346), (172, 173, 351, 350), (175, 174, 352, 353), (173, 175, 353, 351), (174, 172, 350, 352), (355, 354, 356, 357), (173, 172, 354, 355), (172, 174, 356, 354), (174, 175, 357, 356)])
_uv = me_cube_002.uv_layers.new(name='HenHouseUV')
_uv.uv.foreach_set('vector', [0.7118, 0.3807, 0.7118, 0.3685, 0.7145, 0.3685, 0.7145, 0.3807, 0.5615, 0.4632, 0.5615, 0.4754, 0.5589, 0.4754, 0.5589, 0.4632, 0.5126, 0.4752, 0.5126, 0.463, 0.5153, 0.463, 0.5153, 0.4752, 0.5095, 0.4632, 0.5095, 0.4754, 0.5069, 0.4754, 0.5069, 0.4632, 0.7276, 0.3021, 0.7306, 0.3021, 0.7306, 0.3052, 0.7276, 0.3052, 0.7305, 0.3632, 0.7313, 0.3632, 0.7313, 0.3872, 0.7305, 0.3872, 0.6644, 0.4958, 0.6644, 0.4948, 0.6653, 0.4948, 0.6653, 0.4958, 0.5853, 0.2745, 0.5788, 0.2766, 0.5786, 0.2653, 0.5852, 0.2647, 0.5227, 0.4363, 0.5239, 0.4362, 0.5239, 0.465, 0.5227, 0.465, 0.7461, 0.4575, 0.7461, 0.4585, 0.7452, 0.4585, 0.7452, 0.4575, 0.5852, 0.2647, 0.5786, 0.2653, 0.5788, 0.2511, 0.5853, 0.2523, 0.7452, 0.4645, 0.7452, 0.4635, 0.7461, 0.4635, 0.7461, 0.4645, 0.6133, 0.4947, 0.6133, 0.4958, 0.6125, 0.4958, 0.6125, 0.4947, 0.5077, 0.3477, 0.5012, 0.3497, 0.5011, 0.3386, 0.5077, 0.338, 0.7276, 0.3632, 0.7285, 0.3632, 0.7285, 0.3874, 0.7276, 0.3875, 0.5076, 0.4938, 0.5076, 0.4949, 0.5068, 0.4949, 0.5068, 0.4938, 0.5077, 0.338, 0.5011, 0.3386, 0.5012, 0.3244, 0.5077, 0.3256, 0.713, 0.4114, 0.7118, 0.4114, 0.7118, 0.3827, 0.713, 0.3827, 0.7314, 0.4456, 0.7323, 0.4456, 0.7323, 0.4695, 0.7314, 0.4695, 0.6118, 0.322, 0.6183, 0.3199, 0.6183, 0.3309, 0.6117, 0.3316, 0.7118, 0.4441, 0.713, 0.4441, 0.713, 0.4728, 0.7118, 0.4728, 0.6214, 0.3163, 0.6202, 0.3163, 0.6202, 0.2876, 0.6214, 0.2876, 0.6117, 0.3316, 0.6183, 0.3309, 0.6183, 0.3452, 0.6118, 0.3441, 0.5495, 0.4434, 0.5507, 0.4434, 0.5507, 0.4722, 0.5495, 0.4722, 0.7277, 0.2717, 0.7285, 0.2717, 0.7285, 0.2958, 0.7277, 0.2959, 0.6051, 0.3109, 0.5986, 0.3129, 0.5986, 0.3018, 0.6051, 0.3011, 0.7452, 0.4615, 0.7452, 0.4605, 0.7461, 0.4605, 0.7461, 0.4615, 0.7305, 0.2717, 0.7314, 0.2717, 0.7314, 0.2957, 0.7305, 0.2957, 0.6051, 0.3011, 0.5986, 0.3018, 0.5986, 0.2876, 0.6051, 0.2887, 0.6155, 0.2511, 0.6218, 0.2574, 0.6218, 0.2663, 0.6155, 0.2725, 0.6067, 0.2725, 0.6004, 0.2663, 0.6004, 0.2574, 0.6067, 0.2511, 0.5422, 0.4433, 0.5434, 0.4433, 0.5434, 0.4721, 0.5422, 0.472, 0.7316, 0.4042, 0.7325, 0.4043, 0.7325, 0.4279, 0.7316, 0.4279, 0.7285, 0.3317, 0.7276, 0.3317, 0.7276, 0.3072, 0.7285, 0.3072, 0.713, 0.4422, 0.7118, 0.4422, 0.7118, 0.4134, 0.713, 0.4134, 0.7204, 0.4948, 0.7204, 0.4938, 0.7212, 0.4938, 0.7212, 0.4948, 0.5105, 0.4938, 0.5105, 0.4949, 0.5096, 0.4949, 0.5096, 0.4939, 0.5466, 0.4721, 0.5454, 0.4721, 0.5454, 0.4433, 0.5466, 0.4433, 0.7313, 0.3313, 0.7305, 0.3313, 0.7305, 0.3072, 0.7313, 0.3072, 0.5174, 0.2927, 0.5207, 0.2922, 0.5206, 0.3091, 0.5174, 0.3088, 0.5174, 0.3088, 0.5206, 0.3091, 0.5207, 0.3225, 0.5174, 0.3214, 0.5902, 0.3205, 0.5934, 0.3199, 0.5934, 0.3369, 0.5902, 0.3366, 0.5902, 0.3366, 0.5934, 0.3369, 0.5934, 0.3501, 0.5902, 0.3491, 0.5584, 0.3199, 0.5616, 0.3193, 0.5615, 0.3363, 0.5583, 0.336, 0.5583, 0.336, 0.5615, 0.3363, 0.5616, 0.3496, 0.5584, 0.3485, 0.59, 0.2881, 0.5933, 0.2876, 0.5931, 0.3045, 0.5899, 0.3042, 0.5899, 0.3042, 0.5931, 0.3045, 0.5933, 0.318, 0.59, 0.3169, 0.5635, 0.3051, 0.5598, 0.3088, 0.5572, 0.3025, 0.5635, 0.2998, 0.5545, 0.2961, 0.5508, 0.2998, 0.5464, 0.298, 0.5527, 0.2918, 0.5598, 0.2961, 0.5545, 0.2961, 0.5527, 0.2918, 0.5615, 0.2918, 0.5635, 0.2998, 0.5598, 0.2961, 0.5615, 0.2918, 0.5678, 0.298, 0.5635, 0.3051, 0.5635, 0.2998, 0.5678, 0.298, 0.5678, 0.3069, 0.5598, 0.3088, 0.5635, 0.3051, 0.5678, 0.3069, 0.5615, 0.3132, 0.5545, 0.3088, 0.5598, 0.3088, 0.5615, 0.3132, 0.5527, 0.3132, 0.5508, 0.3051, 0.5545, 0.3088, 0.5527, 0.3132, 0.5464, 0.3069, 0.5508, 0.2998, 0.5508, 0.3051, 0.5464, 0.3069, 0.5464, 0.298, 0.5464, 0.3069, 0.5422, 0.3086, 0.5422, 0.2963, 0.5464, 0.298, 0.5782, 0.3027, 0.5899, 0.3042, 0.59, 0.3169, 0.5783, 0.3125, 0.574, 0.2927, 0.5783, 0.2905, 0.5782, 0.3027, 0.5739, 0.3015, 0.5783, 0.2905, 0.59, 0.2881, 0.5899, 0.3042, 0.5782, 0.3027, 0.5615, 0.3132, 0.5632, 0.3174, 0.5509, 0.3174, 0.5527, 0.3132, 0.5465, 0.3345, 0.5583, 0.336, 0.5584, 0.3485, 0.5466, 0.3441, 0.5422, 0.3244, 0.5466, 0.3222, 0.5465, 0.3345, 0.5422, 0.3332, 0.5466, 0.3222, 0.5584, 0.3199, 0.5583, 0.336, 0.5465, 0.3345, 0.5678, 0.298, 0.5719, 0.2963, 0.5719, 0.3086, 0.5678, 0.3069, 0.5783, 0.3351, 0.5902, 0.3366, 0.5902, 0.3491, 0.5783, 0.3446, 0.5739, 0.325, 0.5783, 0.3228, 0.5783, 0.3351, 0.5739, 0.3338, 0.5783, 0.3228, 0.5902, 0.3205, 0.5902, 0.3366, 0.5783, 0.3351, 0.5527, 0.2918, 0.5509, 0.2876, 0.5632, 0.2876, 0.5615, 0.2918, 0.5055, 0.3074, 0.5174, 0.3088, 0.5174, 0.3214, 0.5056, 0.317, 0.5012, 0.2973, 0.5056, 0.2951, 0.5055, 0.3074, 0.5011, 0.3061, 0.5056, 0.2951, 0.5174, 0.2927, 0.5174, 0.3088, 0.5055, 0.3074, 0.5287, 0.2511, 0.5402, 0.2626, 0.5358, 0.2644, 0.527, 0.2555, 0.5011, 0.2787, 0.5011, 0.2626, 0.5056, 0.2644, 0.5056, 0.2769, 0.5402, 0.2788, 0.5287, 0.2902, 0.527, 0.2858, 0.5358, 0.2769, 0.5126, 0.2511, 0.5287, 0.2511, 0.527, 0.2555, 0.5145, 0.2555, 0.5126, 0.2902, 0.5011, 0.2787, 0.5056, 0.2769, 0.5145, 0.2858, 0.5287, 0.2902, 0.5126, 0.2902, 0.5145, 0.2858, 0.527, 0.2858, 0.5402, 0.2626, 0.5402, 0.2788, 0.5358, 0.2769, 0.5358, 0.2644, 0.5011, 0.2626, 0.5126, 0.2511, 0.5145, 0.2555, 0.5056, 0.2644, 0.5616, 0.3496, 0.5615, 0.3363, 0.5649, 0.336, 0.565, 0.3486, 0.5934, 0.3369, 0.5934, 0.3199, 0.5968, 0.3205, 0.5968, 0.3366, 0.5206, 0.3091, 0.5207, 0.2922, 0.524, 0.2927, 0.524, 0.3088, 0.5933, 0.318, 0.5931, 0.3045, 0.5964, 0.3043, 0.5966, 0.317, 0.5615, 0.3363, 0.5616, 0.3193, 0.565, 0.3199, 0.5649, 0.336, 0.5207, 0.3225, 0.5206, 0.3091, 0.524, 0.3088, 0.524, 0.3214, 0.5931, 0.3045, 0.5933, 0.2876, 0.5966, 0.2882, 0.5964, 0.3043, 0.5934, 0.3501, 0.5934, 0.3369, 0.5968, 0.3366, 0.5967, 0.349, 0.5598, 0.3088, 0.5545, 0.3088, 0.5508, 0.3051, 0.5572, 0.3025, 0.5635, 0.2998, 0.5572, 0.3025, 0.5545, 0.2961, 0.5598, 0.2961, 0.5572, 0.3025, 0.5508, 0.3051, 0.5508, 0.2998, 0.5545, 0.2961, 0.5665, 0.2511, 0.5766, 0.2612, 0.5591, 0.2684, 0.5523, 0.2511, 0.5766, 0.2612, 0.5766, 0.2755, 0.5665, 0.2856, 0.5591, 0.2684, 0.5523, 0.2511, 0.5591, 0.2684, 0.5422, 0.2755, 0.5422, 0.2612, 0.5591, 0.2684, 0.5665, 0.2856, 0.5523, 0.2856, 0.5422, 0.2755, 0.7406, 0.3313, 0.7393, 0.3313, 0.7393, 0.3282, 0.7406, 0.3266, 0.63, 0.4161, 0.6278, 0.4183, 0.6238, 0.415, 0.6267, 0.4121, 0.6215, 0.4813, 0.6246, 0.4813, 0.6246, 0.4849, 0.6215, 0.4849, 0.621, 0.4865, 0.6215, 0.4849, 0.6246, 0.4849, 0.6251, 0.4865, 0.6299, 0.4204, 0.6278, 0.4183, 0.63, 0.4161, 0.632, 0.4182, 0.7309, 0.4436, 0.7309, 0.4306, 0.7312, 0.4305, 0.7312, 0.4435, 0.6032, 0.4923, 0.6046, 0.4923, 0.6046, 0.4966, 0.6032, 0.4954, 0.6157, 0.4939, 0.6157, 0.48, 0.6164, 0.4796, 0.6164, 0.4935, 0.6586, 0.4941, 0.6586, 0.4813, 0.6589, 0.4815, 0.6589, 0.4942, 0.7372, 0.2986, 0.7367, 0.3002, 0.7338, 0.3002, 0.7333, 0.2986, 0.7376, 0.3596, 0.7376, 0.3564, 0.739, 0.3548, 0.739, 0.3596, 0.7338, 0.3038, 0.7338, 0.3002, 0.7367, 0.3002, 0.7367, 0.3038, 0.7423, 0.3548, 0.7423, 0.3592, 0.7409, 0.358, 0.7409, 0.3548, 0.63, 0.4161, 0.6333, 0.4121, 0.6361, 0.4148, 0.632, 0.4182, 0.6307, 0.4867, 0.6311, 0.485, 0.6341, 0.485, 0.6346, 0.4867, 0.7343, 0.3596, 0.7343, 0.3564, 0.7356, 0.3548, 0.7356, 0.3596, 0.6341, 0.4814, 0.6341, 0.485, 0.6311, 0.485, 0.6311, 0.4814, 0.5845, 0.4913, 0.5845, 0.4957, 0.5831, 0.4945, 0.5831, 0.4914, 0.6299, 0.4204, 0.6265, 0.4244, 0.6238, 0.4217, 0.6278, 0.4183, 0.7273, 0.356, 0.7268, 0.3576, 0.7237, 0.3576, 0.7232, 0.356, 0.7359, 0.3313, 0.7359, 0.3282, 0.7373, 0.3265, 0.7373, 0.3313, 0.7237, 0.3612, 0.7237, 0.3576, 0.7268, 0.3576, 0.7268, 0.3612, 0.744, 0.3266, 0.744, 0.3309, 0.7426, 0.3298, 0.7426, 0.3266, 0.632, 0.4182, 0.6361, 0.4215, 0.6332, 0.4244, 0.6299, 0.4204, 0.5076, 0.4779, 0.5076, 0.4918, 0.5069, 0.4914, 0.5069, 0.4774, 0.7472, 0.2895, 0.7472, 0.2905, 0.7468, 0.2905, 0.7468, 0.2895, 0.5016, 0.4961, 0.5016, 0.4971, 0.5011, 0.4971, 0.5011, 0.4961, 0.6275, 0.4942, 0.6275, 0.4815, 0.6279, 0.4814, 0.6279, 0.4941, 0.5677, 0.4796, 0.5677, 0.4935, 0.5669, 0.4939, 0.5669, 0.48, 0.7332, 0.4021, 0.7332, 0.3896, 0.7336, 0.3897, 0.7336, 0.4023, 0.5597, 0.4779, 0.5597, 0.4918, 0.5589, 0.4914, 0.5589, 0.4774, 0.7468, 0.2875, 0.7468, 0.2865, 0.7472, 0.2865, 0.7472, 0.2875, 0.7472, 0.3742, 0.7472, 0.3752, 0.7467, 0.3752, 0.7467, 0.3742, 0.6187, 0.4942, 0.6187, 0.4814, 0.6191, 0.4813, 0.6191, 0.4941, 0.5134, 0.4772, 0.5134, 0.4912, 0.5126, 0.4916, 0.5126, 0.4776, 0.7456, 0.3338, 0.7456, 0.3465, 0.7452, 0.3464, 0.7452, 0.3337, 0.5104, 0.4779, 0.5104, 0.4919, 0.5096, 0.4914, 0.5096, 0.4774, 0.7472, 0.3802, 0.7472, 0.3812, 0.7467, 0.3812, 0.7467, 0.3802, 0.6186, 0.4972, 0.6186, 0.4962, 0.6191, 0.4962, 0.6191, 0.4972, 0.6128, 0.4798, 0.6128, 0.4926, 0.6125, 0.4927, 0.6125, 0.4799, 0.6105, 0.4798, 0.6105, 0.4936, 0.6097, 0.4941, 0.6097, 0.4802, 0.709, 0.4825, 0.709, 0.4952, 0.7086, 0.4951, 0.7086, 0.4824, 0.5161, 0.4776, 0.5161, 0.4916, 0.5153, 0.4912, 0.5153, 0.4772, 0.7472, 0.3772, 0.7472, 0.3782, 0.7467, 0.3782, 0.7467, 0.3772, 0.7472, 0.2835, 0.7472, 0.2845, 0.7468, 0.2845, 0.7468, 0.2835, 0.6182, 0.2998, 0.6116, 0.3005, 0.6117, 0.2899, 0.6182, 0.291, 0.6116, 0.3005, 0.6051, 0.3011, 0.6051, 0.2887, 0.6117, 0.2899, 0.6182, 0.3067, 0.6117, 0.3088, 0.6116, 0.3005, 0.6182, 0.2998, 0.6117, 0.3088, 0.6051, 0.3109, 0.6051, 0.3011, 0.6116, 0.3005, 0.5987, 0.333, 0.6052, 0.3323, 0.6053, 0.343, 0.5987, 0.3419, 0.6071, 0.2745, 0.6071, 0.285, 0.6004, 0.285, 0.6004, 0.2745, 0.5987, 0.3262, 0.6053, 0.3241, 0.6052, 0.3323, 0.5987, 0.333, 0.6053, 0.3241, 0.6118, 0.322, 0.6117, 0.3316, 0.6052, 0.3323, 0.5208, 0.3367, 0.5142, 0.3373, 0.5143, 0.3267, 0.5208, 0.3279, 0.6771, 0.4614, 0.6772, 0.4713, 0.6729, 0.4713, 0.6729, 0.4614, 0.5208, 0.3436, 0.5143, 0.3456, 0.5142, 0.3373, 0.5208, 0.3367, 0.5143, 0.3456, 0.5077, 0.3477, 0.5077, 0.338, 0.5142, 0.3373, 0.5983, 0.2636, 0.5918, 0.2641, 0.5919, 0.2536, 0.5984, 0.2548, 0.5918, 0.2641, 0.5852, 0.2647, 0.5853, 0.2523, 0.5919, 0.2536, 0.5984, 0.2705, 0.5919, 0.2725, 0.5918, 0.2641, 0.5983, 0.2636, 0.5919, 0.2725, 0.5853, 0.2745, 0.5852, 0.2647, 0.5918, 0.2641, 0.6109, 0.3326, 0.606, 0.3331, 0.6052, 0.3323, 0.6117, 0.3316, 0.6061, 0.3422, 0.611, 0.3431, 0.6118, 0.3441, 0.6053, 0.343, 0.606, 0.3331, 0.6061, 0.3422, 0.6053, 0.343, 0.6052, 0.3323, 0.611, 0.3431, 0.6109, 0.3326, 0.6117, 0.3316, 0.6118, 0.3441, 0.6091, 0.2752, 0.6142, 0.2745, 0.6142, 0.285, 0.6091, 0.2843, 0.667, 0.4751, 0.662, 0.4737, 0.6618, 0.4689, 0.667, 0.4684, 0.6211, 0.2745, 0.6211, 0.2837, 0.6162, 0.2837, 0.6162, 0.2745, 0.5833, 0.4656, 0.5883, 0.4641, 0.5883, 0.4708, 0.5831, 0.4705, 0.7415, 0.2938, 0.7419, 0.2938, 0.7419, 0.3038, 0.7415, 0.3038, 0.7481, 0.4635, 0.7483, 0.4635, 0.7483, 0.4639, 0.7481, 0.4639, 0.7033, 0.4953, 0.7033, 0.4747, 0.7035, 0.4747, 0.7035, 0.4953, 0.7336, 0.2717, 0.7336, 0.296, 0.7334, 0.296, 0.7334, 0.2717, 0.7396, 0.3038, 0.7392, 0.3038, 0.7392, 0.2938, 0.7396, 0.2938, 0.5015, 0.4942, 0.5011, 0.4941, 0.5011, 0.4842, 0.5015, 0.4842, 0.734, 0.3632, 0.734, 0.3875, 0.7338, 0.3875, 0.7338, 0.3632, 0.5865, 0.4982, 0.5867, 0.4982, 0.5867, 0.4986, 0.5865, 0.4986, 0.7469, 0.405, 0.7467, 0.405, 0.7467, 0.3952, 0.7469, 0.3952, 0.7338, 0.3632, 0.7338, 0.3875, 0.7335, 0.3875, 0.7335, 0.3632, 0.7491, 0.4169, 0.7489, 0.4169, 0.7489, 0.407, 0.7491, 0.407, 0.6127, 0.4981, 0.6125, 0.4981, 0.6125, 0.4978, 0.6127, 0.4978, 0.7335, 0.3632, 0.7335, 0.3875, 0.7333, 0.3875, 0.7333, 0.3632, 0.5229, 0.4983, 0.5227, 0.4983, 0.5227, 0.4979, 0.5229, 0.4979, 0.7489, 0.3951, 0.7491, 0.3951, 0.7491, 0.405, 0.7489, 0.405, 0.6851, 0.4749, 0.6851, 0.4951, 0.6848, 0.4951, 0.6848, 0.4749, 0.7469, 0.3722, 0.7467, 0.3722, 0.7467, 0.3624, 0.7469, 0.3624, 0.7457, 0.2689, 0.7459, 0.269, 0.7459, 0.2693, 0.7457, 0.2695, 0.7455, 0.2695, 0.7453, 0.2693, 0.7453, 0.2691, 0.7455, 0.2689, 0.734, 0.2717, 0.734, 0.296, 0.7338, 0.296, 0.7338, 0.2717, 0.6453, 0.4944, 0.6449, 0.4944, 0.6449, 0.4845, 0.6453, 0.4845, 0.7338, 0.2717, 0.7338, 0.296, 0.7336, 0.296, 0.7336, 0.2717, 0.5313, 0.4969, 0.5313, 0.4971, 0.5312, 0.4973, 0.5309, 0.4973, 0.5308, 0.4971, 0.5308, 0.4968, 0.5309, 0.4967, 0.5312, 0.4967, 0.6073, 0.449, 0.6069, 0.449, 0.6069, 0.4391, 0.6073, 0.4391, 0.6558, 0.4984, 0.6556, 0.4984, 0.6556, 0.498, 0.6558, 0.498, 0.6429, 0.4944, 0.6425, 0.4944, 0.6425, 0.4845, 0.6429, 0.4845, 0.7401, 0.4972, 0.7399, 0.4972, 0.7399, 0.4873, 0.7401, 0.4873, 0.6646, 0.4982, 0.6644, 0.4982, 0.6644, 0.4978, 0.6646, 0.4978, 0.7491, 0.3057, 0.7493, 0.3057, 0.7493, 0.3156, 0.7491, 0.3156, 0.6366, 0.4839, 0.637, 0.4839, 0.637, 0.4938, 0.6366, 0.4938, 0.7483, 0.4609, 0.7481, 0.4609, 0.7481, 0.4605, 0.7483, 0.4605, 0.5531, 0.4847, 0.5535, 0.4848, 0.5535, 0.4947, 0.5531, 0.4947, 0.747, 0.2816, 0.7468, 0.2816, 0.7468, 0.2717, 0.747, 0.2717, 0.5831, 0.4976, 0.5833, 0.4976, 0.5833, 0.498, 0.5831, 0.498, 0.7491, 0.2815, 0.7489, 0.2815, 0.7489, 0.2717, 0.7491, 0.2717, 0.6795, 0.4713, 0.6791, 0.4713, 0.6791, 0.4614, 0.6795, 0.4614, 0.7483, 0.4364, 0.7485, 0.4364, 0.7485, 0.4368, 0.7483, 0.4368, 0.7443, 0.3038, 0.7439, 0.3038, 0.7439, 0.2938, 0.7443, 0.2938, 0.6475, 0.4944, 0.6473, 0.4944, 0.6473, 0.4845, 0.6475, 0.4845, 0.662, 0.4978, 0.6618, 0.4978, 0.6618, 0.4974, 0.662, 0.4974, 0.7313, 0.4993, 0.7311, 0.4993, 0.7311, 0.4894, 0.7313, 0.4894, 0.6357, 0.4264, 0.6361, 0.4264, 0.6361, 0.4363, 0.6357, 0.4363, 0.7483, 0.2658, 0.7481, 0.2658, 0.7481, 0.2654, 0.7483, 0.2654, 0.5562, 0.4843, 0.5566, 0.4843, 0.5566, 0.4943, 0.5562, 0.4943, 0.5619, 0.4873, 0.5617, 0.4873, 0.5617, 0.4774, 0.5619, 0.4774, 0.748, 0.2692, 0.7478, 0.2693, 0.7478, 0.2689, 0.748, 0.2689, 0.7491, 0.3176, 0.7493, 0.3176, 0.7493, 0.3274, 0.7491, 0.3274, 0.5183, 0.4841, 0.5187, 0.4841, 0.5187, 0.494, 0.5183, 0.494, 0.7481, 0.263, 0.7483, 0.263, 0.7483, 0.2634, 0.7481, 0.2634, 0.5643, 0.4945, 0.5639, 0.4945, 0.5639, 0.4846, 0.5643, 0.4846, 0.7467, 0.3833, 0.7469, 0.3833, 0.7469, 0.3932, 0.7467, 0.3932, 0.6666, 0.4978, 0.6668, 0.4978, 0.6668, 0.4982, 0.6666, 0.4982, 0.7491, 0.3722, 0.7489, 0.3722, 0.7489, 0.3624, 0.7491, 0.3624, 0.5047, 0.4941, 0.5043, 0.4941, 0.5043, 0.4841, 0.5047, 0.4841, 0.7483, 0.4388, 0.7485, 0.4388, 0.7485, 0.4392, 0.7483, 0.4392, 0.5763, 0.4947, 0.5759, 0.4947, 0.5759, 0.4848, 0.5763, 0.4848, 0.7469, 0.4169, 0.7467, 0.4169, 0.7467, 0.407, 0.7469, 0.407, 0.7483, 0.4579, 0.7481, 0.4579, 0.7481, 0.4575, 0.7483, 0.4575, 0.7491, 0.3932, 0.7489, 0.3932, 0.7489, 0.3833, 0.7491, 0.3833, 0.7467, 0.3038, 0.7463, 0.3038, 0.7463, 0.2938, 0.7467, 0.2938, 0.6758, 0.4985, 0.676, 0.4985, 0.676, 0.4989, 0.6758, 0.4989, 0.6368, 0.4607, 0.6368, 0.4819, 0.6366, 0.4819, 0.6366, 0.4607, 0.7338, 0.3312, 0.7338, 0.3057, 0.734, 0.3057, 0.734, 0.3313, 0.571, 0.4871, 0.5714, 0.4871, 0.5714, 0.497, 0.571, 0.497, 0.5806, 0.4951, 0.5802, 0.4951, 0.5802, 0.4852, 0.5806, 0.4852, 0.7323, 0.3337, 0.7323, 0.3593, 0.7321, 0.3592, 0.7321, 0.3337, 0.6011, 0.4991, 0.6009, 0.4991, 0.6009, 0.4987, 0.6011, 0.4988, 0.7345, 0.4973, 0.7343, 0.4973, 0.7343, 0.4874, 0.7345, 0.4874, 0.7321, 0.3337, 0.7321, 0.3592, 0.7318, 0.3592, 0.7318, 0.3337, 0.7486, 0.2938, 0.7488, 0.2938, 0.7488, 0.3037, 0.7486, 0.3037, 0.6945, 0.4977, 0.6943, 0.4977, 0.6943, 0.4973, 0.6945, 0.4973, 0.7318, 0.3337, 0.7318, 0.3592, 0.7316, 0.3592, 0.7316, 0.3337, 0.6892, 0.4973, 0.6894, 0.4973, 0.6894, 0.4977, 0.6892, 0.4977, 0.621, 0.4885, 0.6212, 0.4885, 0.6212, 0.4983, 0.621, 0.4983, 0.7453, 0.4666, 0.7453, 0.4876, 0.7451, 0.4876, 0.7451, 0.4666, 0.7478, 0.4554, 0.7476, 0.4554, 0.7476, 0.4456, 0.7478, 0.4456, 0.6392, 0.4974, 0.6391, 0.4972, 0.6391, 0.4969, 0.6392, 0.4967, 0.6395, 0.4967, 0.6396, 0.4969, 0.6396, 0.4972, 0.6395, 0.4974, 0.7333, 0.3313, 0.7333, 0.3058, 0.7335, 0.3057, 0.7335, 0.3313, 0.7453, 0.2511, 0.7457, 0.2511, 0.7457, 0.2611, 0.7453, 0.2611, 0.7335, 0.3313, 0.7335, 0.3057, 0.7338, 0.3057, 0.7338, 0.3312, 0.5759, 0.4972, 0.5759, 0.4969, 0.5761, 0.4967, 0.5763, 0.4967, 0.5765, 0.4969, 0.5765, 0.4972, 0.5763, 0.4974, 0.5761, 0.4974, 0.7277, 0.4971, 0.7273, 0.4971, 0.7273, 0.4871, 0.7277, 0.4871, 0.7488, 0.33, 0.749, 0.33, 0.749, 0.3304, 0.7488, 0.3304, 0.7456, 0.3584, 0.7452, 0.3584, 0.7452, 0.3485, 0.7456, 0.3485, 0.7473, 0.4666, 0.7475, 0.4666, 0.7475, 0.4765, 0.7473, 0.4765, 0.7182, 0.4968, 0.7184, 0.4968, 0.7184, 0.4972, 0.7182, 0.4972, 0.7481, 0.4344, 0.7479, 0.4344, 0.7479, 0.4245, 0.7481, 0.4245, 0.6694, 0.4968, 0.669, 0.4968, 0.669, 0.4869, 0.6694, 0.4869, 0.6032, 0.4986, 0.6034, 0.4986, 0.6034, 0.499, 0.6032, 0.4989, 0.5922, 0.4952, 0.5918, 0.4952, 0.5918, 0.4852, 0.5922, 0.4852, 0.7427, 0.4971, 0.7425, 0.4971, 0.7425, 0.4873, 0.7427, 0.4873, 0.6873, 0.4977, 0.6871, 0.4977, 0.6871, 0.4973, 0.6873, 0.4973, 0.7479, 0.261, 0.7477, 0.261, 0.7477, 0.2511, 0.7479, 0.2511, 0.7467, 0.3176, 0.7471, 0.3176, 0.7471, 0.3276, 0.7467, 0.3276, 0.5989, 0.4991, 0.5987, 0.4991, 0.5987, 0.4987, 0.5989, 0.4988, 0.5951, 0.4952, 0.5947, 0.4952, 0.5947, 0.4853, 0.5951, 0.4853, 0.7475, 0.4883, 0.7473, 0.4883, 0.7473, 0.4785, 0.7475, 0.4785, 0.6531, 0.4977, 0.6529, 0.4977, 0.6529, 0.4973, 0.6531, 0.4973, 0.6331, 0.4985, 0.6329, 0.4985, 0.6329, 0.4887, 0.6331, 0.4887, 0.7467, 0.3057, 0.7471, 0.3057, 0.7471, 0.3157, 0.7467, 0.3157, 0.6692, 0.4992, 0.669, 0.4992, 0.669, 0.4988, 0.6692, 0.4988, 0.5231, 0.4959, 0.5227, 0.4959, 0.5227, 0.486, 0.5231, 0.486, 0.7476, 0.3485, 0.7478, 0.3485, 0.7478, 0.3583, 0.7476, 0.3583, 0.7005, 0.4977, 0.7003, 0.4977, 0.7003, 0.4974, 0.7005, 0.4973, 0.5617, 0.4893, 0.5619, 0.4893, 0.5619, 0.4991, 0.5617, 0.4991, 0.5734, 0.4871, 0.5737, 0.4871, 0.5737, 0.497, 0.5734, 0.497, 0.7485, 0.4426, 0.7483, 0.4426, 0.7483, 0.4422, 0.7485, 0.4422, 0.7452, 0.4456, 0.7456, 0.4456, 0.7456, 0.4555, 0.7452, 0.4555, 0.7373, 0.4973, 0.7371, 0.4973, 0.7371, 0.4875, 0.7373, 0.4875, 0.7469, 0.4225, 0.7467, 0.4225, 0.7467, 0.4221, 0.7469, 0.4221, 0.6232, 0.4885, 0.6234, 0.4885, 0.6234, 0.4983, 0.6232, 0.4983, 0.7455, 0.4245, 0.7459, 0.4245, 0.7459, 0.4344, 0.7455, 0.4344, 0.6363, 0.4991, 0.6361, 0.4991, 0.6361, 0.4987, 0.6363, 0.4987, 0.7236, 0.495, 0.7232, 0.495, 0.7232, 0.485, 0.7236, 0.485, 0.7478, 0.3436, 0.7476, 0.3436, 0.7476, 0.3337, 0.7478, 0.3337, 0.6817, 0.4973, 0.6819, 0.4973, 0.6819, 0.4977, 0.6817, 0.4977, 0.6309, 0.4985, 0.6307, 0.4985, 0.6307, 0.4887, 0.6309, 0.4887, 0.5081, 0.3375, 0.5138, 0.337, 0.5142, 0.3373, 0.5077, 0.338, 0.5139, 0.3271, 0.5081, 0.3261, 0.5077, 0.3256, 0.5143, 0.3267, 0.5138, 0.337, 0.5139, 0.3271, 0.5143, 0.3267, 0.5142, 0.3373, 0.5081, 0.3261, 0.5081, 0.3375, 0.5077, 0.338, 0.5077, 0.3256, 0.5987, 0.4399, 0.6048, 0.4391, 0.6048, 0.4505, 0.5987, 0.4497, 0.5789, 0.2804, 0.5846, 0.2785, 0.5846, 0.2847, 0.5786, 0.2847, 0.6337, 0.4264, 0.6337, 0.4379, 0.6275, 0.4379, 0.6275, 0.4264, 0.5868, 0.2785, 0.5925, 0.2804, 0.5926, 0.2846, 0.5866, 0.2846])
me_cube_002.materials.append(mat_material_002)
me_cube_002.use_remesh_preserve_volume = False
me_cube_002.use_remesh_preserve_attributes = False
me_cube_002.use_mirror_vertex_groups = False
me_cube_002.update()
me_cube_005 = bpy.data.meshes.new('Cube.005')
me_cube_005.from_pydata([(-6.634, -0.03621, -0.1107), (-6.677, -0.05405, 1.338), (-6.634, 0.03621, -0.1107), (-6.677, 0.03156, 1.305), (-6.566, -0.03621, -0.1107), (-6.609, -0.05405, 1.338), (-6.566, 0.03621, -0.1107), (-6.609, 0.01838, 1.338), (-6.634, 1.971, -0.1107), (-6.712, 2.012, 1.317), (-6.634, 2.043, -0.1107), (-6.709, 2.094, 1.369), (-6.566, 1.971, -0.1107), (-6.645, 2.012, 1.317), (-6.566, 2.043, -0.1107), (-6.641, 2.094, 1.369), (-6.676, 4.151, -0.1107), (-6.676, 4.151, 1.286), (-6.676, 4.224, -0.1107), (-6.676, 4.224, 1.286), (-6.608, 4.151, -0.1107), (-6.608, 4.151, 1.286), (-6.608, 4.224, -0.1107), (-6.573, 4.205, 1.238), (-4.149, 4.151, -0.1107), (-4.149, 4.151, 1.284), (-4.149, 4.224, -0.1107), (-4.149, 4.224, 1.284), (-4.081, 4.151, -0.1107), (-4.084, 4.141, 1.233), (-4.081, 4.224, -0.1107), (-4.082, 4.237, 1.251), (-1.725, 4.151, -0.1107), (-1.689, 4.126, 1.297), (-1.725, 4.224, -0.1107), (-1.689, 4.211, 1.264), (-1.657, 4.151, -0.1107), (-1.624, 4.116, 1.246), (-1.657, 4.224, -0.1107), (-1.621, 4.198, 1.297), (0.6989, 4.151, -0.1107), (0.6615, 4.164, 1.248), (0.6989, 4.224, -0.1107), (0.6615, 4.237, 1.248), (0.7668, 4.151, -0.1107), (0.7294, 4.164, 1.248), (0.7668, 4.224, -0.1107), (0.7294, 4.237, 1.248), (3.14, 4.151, -0.1107), (3.14, 4.151, 1.185), (3.14, 4.224, -0.1107), (3.14, 4.224, 1.185), (3.208, 4.151, -0.1107), (3.208, 4.151, 1.185), (3.208, 4.224, -0.1107), (3.207, 4.237, 1.152), (5.425, 4.151, -0.1107), (5.425, 4.151, 1.295), (5.425, 4.224, -0.1107), (5.422, 4.214, 1.244), (5.493, 4.151, -0.1107), (5.49, 4.141, 1.244), (5.493, 4.224, -0.1107), (5.492, 4.237, 1.262), (5.425, 2.201, -0.1107), (5.462, 2.169, 1.179), (5.425, 2.273, -0.1107), (5.464, 2.264, 1.197), (5.493, 2.201, -0.1107), (5.518, 2.171, 1.179), (5.493, 2.273, -0.1107), (5.521, 2.253, 1.23), (5.425, -0.0145, -0.1107), (5.46, -0.03305, 1.249), (5.425, 0.05793, -0.1107), (5.425, 0.05793, 1.297), (5.493, -0.0145, -0.1107), (5.493, -0.0145, 1.297), (5.493, 0.05793, -0.1107), (5.493, 0.05793, 1.297), (5.425, -2.021, -0.1107), (5.425, -2.021, 1.319), (5.425, -1.949, -0.1107), (5.46, -1.967, 1.271), (5.493, -2.021, -0.1107), (5.493, -2.021, 1.319), (5.493, -1.949, -0.1107), (5.493, -1.949, 1.319), (5.425, -4.132, -0.1107), (5.417, -4.04, 1.463), (5.425, -4.06, -0.1107), (5.417, -3.967, 1.463), (5.493, -4.132, -0.1107), (5.519, -4.053, 1.354), (5.493, -4.06, -0.1107), (5.509, -3.958, 1.469), (1.637, -4.132, -0.1107), (1.595, -4.118, 1.508), (1.637, -4.06, -0.1107), (1.595, -4.045, 1.508), (1.705, -4.132, -0.1107), (1.66, -4.128, 1.452), (1.705, -4.06, -0.1107), (1.663, -4.045, 1.508), (-0.9336, -4.132, -0.1107), (-0.997, -4.106, 1.327), (-0.9336, -4.06, -0.1107), (-0.997, -4.033, 1.327), (-0.8657, -4.132, -0.1107), (-0.8938, -4.124, 1.278), (-0.8657, -4.06, -0.1107), (-0.9291, -4.033, 1.327), (-3.994, -4.132, -0.1107), (-3.994, -4.147, 1.373), (-3.994, -4.06, -0.1107), (-3.994, -4.075, 1.373), (-3.927, -4.132, -0.1107), (-3.926, -4.147, 1.373), (-3.927, -4.06, -0.1107), (-3.926, -4.075, 1.373), (-6.668, -4.132, -0.1107), (-6.692, -4.163, 1.435), (-6.668, -4.06, -0.1107), (-6.69, -4.068, 1.456), (-6.6, -4.132, -0.1107), (-6.621, -4.154, 1.496), (-6.6, -4.06, -0.1107), (-6.621, -4.081, 1.496), (-6.668, -2.091, -0.1107), (-6.63, -2.115, 1.375), (-6.668, -2.018, -0.1107), (-6.63, -2.043, 1.375), (-6.6, -2.091, -0.1107), (-6.563, -2.102, 1.337), (-6.6, -2.018, -0.1107), (-6.562, -2.043, 1.375), (1.725, -4.186, 1.252), (1.731, -4.176, 1.145), (1.725, -4.161, 1.252), (1.731, -4.161, 1.135), (-6.81, -4.184, 1.215), (-6.804, -4.179, 1.103), (-6.81, -4.161, 1.22), (-6.804, -4.161, 1.103), (-6.714, -4.294, 1.323), (-6.714, -4.331, 1.218), (-6.696, -4.294, 1.323), (-6.696, -4.331, 1.218), (-6.714, 4.199, 1.261), (-6.714, 4.204, 1.144), (-6.696, 4.199, 1.261), (-6.696, 4.204, 1.144), (-6.729, 4.251, 1.132), (-6.724, 4.251, 1.015), (-6.729, 4.233, 1.132), (-6.724, 4.233, 1.015), (5.599, 4.251, 1.145), (5.622, 4.251, 1.041), (5.599, 4.233, 1.145), (5.622, 4.233, 1.041), (5.524, 4.301, 1.225), (5.524, 4.304, 1.146), (5.506, 4.301, 1.225), (5.506, 4.304, 1.146), (5.524, -4.217, 1.3), (5.524, -4.249, 1.232), (5.506, -4.217, 1.3), (5.506, -4.249, 1.232), (1.779, -4.151, 0.2608), (1.783, -4.155, 0.1826), (1.778, -4.133, 0.2685), (1.783, -4.133, 0.1826), (-6.757, -4.148, 0.2394), (-6.752, -4.149, 0.1496), (-6.757, -4.133, 0.2365), (-6.752, -4.133, 0.1506), (1.765, -4.159, 0.5195), (1.769, -4.164, 0.4394), (1.764, -4.142, 0.5264), (1.769, -4.142, 0.4404), (-6.771, -4.164, 0.4934), (-6.766, -4.158, 0.4094), (-6.771, -4.142, 0.4943), (-6.766, -4.142, 0.4084), (1.749, -4.17, 0.8027), (1.754, -4.164, 0.7173), (1.749, -4.15, 0.8027), (1.754, -4.15, 0.7168), (-6.786, -4.168, 0.7707), (-6.781, -4.169, 0.6847), (-6.786, -4.15, 0.7707), (-6.781, -4.15, 0.6847), (1.738, -4.169, 1.005), (1.743, -4.175, 0.9248), (1.738, -4.151, 1.011), (1.743, -4.151, 0.9248), (-6.797, -4.171, 0.9821), (-6.792, -4.169, 0.8928), (-6.797, -4.151, 0.9787), (-6.792, -4.151, 0.8928), (-6.687, -4.189, 0.1397), (-6.687, -4.189, 0.08889), (-6.669, -4.189, 0.1397), (-6.669, -4.189, 0.08889), (-6.687, 4.294, 0.0581), (-6.687, 4.296, -0.01049), (-6.669, 4.294, 0.0581), (-6.669, 4.296, -0.01049), (-6.687, -4.218, 0.3322), (-6.687, -4.212, 0.2751), (-6.669, -4.218, 0.3322), (-6.669, -4.212, 0.2751), (-6.687, 4.284, 0.2896), (-6.687, 4.287, 0.221), (-6.669, 4.284, 0.2896), (-6.669, 4.287, 0.221), (-6.687, -4.234, 0.6486), (-6.687, -4.236, 0.6026), (-6.669, -4.234, 0.6486), (-6.669, -4.236, 0.6026), (-6.687, 4.274, 0.5283), (-6.687, 4.276, 0.4597), (-6.669, 4.274, 0.5283), (-6.669, 4.276, 0.4597), (-6.687, -4.24, 0.8088), (-6.687, -4.27, 0.7389), (-6.669, -4.24, 0.8088), (-6.669, -4.27, 0.7389), (-6.687, 4.262, 0.7386), (-6.687, 4.265, 0.67), (-6.669, 4.262, 0.7386), (-6.669, 4.265, 0.67), (-6.687, -4.26, 1.031), (-6.687, -4.254, 0.9889), (-6.669, -4.26, 1.031), (-6.669, -4.254, 0.9889), (-6.687, 4.253, 0.9437), (-6.687, 4.256, 0.8752), (-6.669, 4.253, 0.9437), (-6.669, 4.256, 0.8752), (-6.687, 4.239, 0.172), (-6.684, 4.239, 0.09438), (-6.687, 4.221, 0.172), (-6.684, 4.221, 0.09438), (5.619, 4.239, 0.1811), (5.614, 4.239, 0.1132), (5.619, 4.221, 0.1811), (5.614, 4.221, 0.1132), (-6.697, 4.241, 0.4112), (-6.694, 4.241, 0.3336), (-6.697, 4.223, 0.4112), (-6.694, 4.223, 0.3336), (5.597, 4.241, 0.4181), (5.607, 4.241, 0.3357), (5.597, 4.223, 0.4181), (5.607, 4.223, 0.3357), (-6.709, 4.249, 0.6394), (-6.705, 4.249, 0.5617), (-6.709, 4.231, 0.6394), (-6.705, 4.231, 0.5617), (5.613, 4.249, 0.644), (5.576, 4.249, 0.5562), (5.613, 4.231, 0.644), (5.576, 4.231, 0.5562), (-6.715, 4.249, 0.8127), (-6.711, 4.249, 0.7351), (-6.715, 4.231, 0.8127), (-6.711, 4.231, 0.7351), (5.568, 4.249, 0.8809), (5.621, 4.249, 0.7857), (5.568, 4.231, 0.8809), (5.621, 4.231, 0.7857), (5.524, 4.35, 0.03533), (5.524, 4.35, -0.01184), (5.506, 4.35, 0.03533), (5.506, 4.35, -0.01184), (5.524, -4.159, 0.1364), (5.524, -4.16, 0.0584), (5.506, -4.159, 0.1364), (5.506, -4.16, 0.0584), (5.524, 4.336, 0.2714), (5.524, 4.312, 0.2172), (5.506, 4.336, 0.2714), (5.506, 4.312, 0.2172), (5.524, -4.174, 0.3614), (5.524, -4.183, 0.3002), (5.506, -4.174, 0.3614), (5.506, -4.183, 0.3002), (5.524, 4.317, 0.5537), (5.524, 4.281, 0.4465), (5.506, 4.317, 0.5537), (5.506, 4.281, 0.4465), (5.524, -4.169, 0.6063), (5.524, -4.169, 0.5544), (5.506, -4.169, 0.6063), (5.506, -4.169, 0.5544), (5.524, 4.333, 0.7539), (5.524, 4.314, 0.6858), (5.506, 4.333, 0.7539), (5.506, 4.314, 0.6858), (5.524, -4.229, 0.8221), (5.524, -4.217, 0.7471), (5.506, -4.229, 0.8221), (5.506, -4.217, 0.7471), (5.506, -4.201, 1.011), (5.506, -4.209, 1.088), (5.524, -4.201, 1.011), (5.524, -4.209, 1.088), (5.506, 4.304, 0.9233), (5.506, 4.324, 0.9914), (5.524, 4.304, 0.9233), (5.524, 4.324, 0.9914)], [], [(0, 1, 3, 2), (2, 3, 7, 6), (6, 7, 5, 4), (4, 5, 1, 0), (2, 6, 4, 0), (7, 3, 1, 5), (8, 9, 11, 10), (10, 11, 15, 14), (14, 15, 13, 12), (12, 13, 9, 8), (10, 14, 12, 8), (15, 11, 9, 13), (16, 17, 19, 18), (18, 19, 23, 22), (22, 23, 21, 20), (20, 21, 17, 16), (18, 22, 20, 16), (23, 19, 17, 21), (24, 25, 27, 26), (26, 27, 31, 30), (30, 31, 29, 28), (28, 29, 25, 24), (26, 30, 28, 24), (31, 27, 25, 29), (32, 33, 35, 34), (34, 35, 39, 38), (38, 39, 37, 36), (36, 37, 33, 32), (34, 38, 36, 32), (39, 35, 33, 37), (40, 41, 43, 42), (42, 43, 47, 46), (46, 47, 45, 44), (44, 45, 41, 40), (42, 46, 44, 40), (47, 43, 41, 45), (48, 49, 51, 50), (50, 51, 55, 54), (54, 55, 53, 52), (52, 53, 49, 48), (50, 54, 52, 48), (55, 51, 49, 53), (56, 57, 59, 58), (58, 59, 63, 62), (62, 63, 61, 60), (60, 61, 57, 56), (58, 62, 60, 56), (63, 59, 57, 61), (64, 65, 67, 66), (66, 67, 71, 70), (70, 71, 69, 68), (68, 69, 65, 64), (66, 70, 68, 64), (71, 67, 65, 69), (72, 73, 75, 74), (74, 75, 79, 78), (78, 79, 77, 76), (76, 77, 73, 72), (74, 78, 76, 72), (79, 75, 73, 77), (80, 81, 83, 82), (82, 83, 87, 86), (86, 87, 85, 84), (84, 85, 81, 80), (82, 86, 84, 80), (87, 83, 81, 85), (88, 89, 91, 90), (90, 91, 95, 94), (94, 95, 93, 92), (92, 93, 89, 88), (90, 94, 92, 88), (95, 91, 89, 93), (96, 97, 99, 98), (98, 99, 103, 102), (102, 103, 101, 100), (100, 101, 97, 96), (98, 102, 100, 96), (103, 99, 97, 101), (104, 105, 107, 106), (106, 107, 111, 110), (110, 111, 109, 108), (108, 109, 105, 104), (106, 110, 108, 104), (111, 107, 105, 109), (112, 113, 115, 114), (114, 115, 119, 118), (118, 119, 117, 116), (116, 117, 113, 112), (114, 118, 116, 112), (119, 115, 113, 117), (120, 121, 123, 122), (122, 123, 127, 126), (126, 127, 125, 124), (124, 125, 121, 120), (122, 126, 124, 120), (127, 123, 121, 125), (128, 129, 131, 130), (130, 131, 135, 134), (134, 135, 133, 132), (132, 133, 129, 128), (130, 134, 132, 128), (135, 131, 129, 133), (136, 137, 139, 138), (138, 139, 143, 142), (142, 143, 141, 140), (140, 141, 137, 136), (138, 142, 140, 136), (143, 139, 137, 141), (144, 145, 147, 146), (146, 147, 151, 150), (150, 151, 149, 148), (148, 149, 145, 144), (146, 150, 148, 144), (151, 147, 145, 149), (152, 153, 155, 154), (154, 155, 159, 158), (158, 159, 157, 156), (156, 157, 153, 152), (154, 158, 156, 152), (159, 155, 153, 157), (160, 161, 163, 162), (162, 163, 167, 166), (166, 167, 165, 164), (164, 165, 161, 160), (162, 166, 164, 160), (167, 163, 161, 165), (168, 169, 171, 170), (170, 171, 175, 174), (174, 175, 173, 172), (172, 173, 169, 168), (170, 174, 172, 168), (175, 171, 169, 173), (176, 177, 179, 178), (178, 179, 183, 182), (182, 183, 181, 180), (180, 181, 177, 176), (178, 182, 180, 176), (183, 179, 177, 181), (184, 185, 187, 186), (186, 187, 191, 190), (190, 191, 189, 188), (188, 189, 185, 184), (186, 190, 188, 184), (191, 187, 185, 189), (192, 193, 195, 194), (194, 195, 199, 198), (198, 199, 197, 196), (196, 197, 193, 192), (194, 198, 196, 192), (199, 195, 193, 197), (200, 201, 203, 202), (202, 203, 207, 206), (206, 207, 205, 204), (204, 205, 201, 200), (202, 206, 204, 200), (207, 203, 201, 205), (208, 209, 211, 210), (210, 211, 215, 214), (214, 215, 213, 212), (212, 213, 209, 208), (210, 214, 212, 208), (215, 211, 209, 213), (216, 217, 219, 218), (218, 219, 223, 222), (222, 223, 221, 220), (220, 221, 217, 216), (218, 222, 220, 216), (223, 219, 217, 221), (224, 225, 227, 226), (226, 227, 231, 230), (230, 231, 229, 228), (228, 229, 225, 224), (226, 230, 228, 224), (231, 227, 225, 229), (232, 233, 235, 234), (234, 235, 239, 238), (238, 239, 237, 236), (236, 237, 233, 232), (234, 238, 236, 232), (239, 235, 233, 237), (240, 241, 243, 242), (242, 243, 247, 246), (246, 247, 245, 244), (244, 245, 241, 240), (242, 246, 244, 240), (247, 243, 241, 245), (248, 249, 251, 250), (250, 251, 255, 254), (254, 255, 253, 252), (252, 253, 249, 248), (250, 254, 252, 248), (255, 251, 249, 253), (256, 257, 259, 258), (258, 259, 263, 262), (262, 263, 261, 260), (260, 261, 257, 256), (258, 262, 260, 256), (263, 259, 257, 261), (264, 265, 267, 266), (266, 267, 271, 270), (270, 271, 269, 268), (268, 269, 265, 264), (266, 270, 268, 264), (271, 267, 265, 269), (272, 273, 275, 274), (274, 275, 279, 278), (278, 279, 277, 276), (276, 277, 273, 272), (274, 278, 276, 272), (279, 275, 273, 277), (280, 281, 283, 282), (282, 283, 287, 286), (286, 287, 285, 284), (284, 285, 281, 280), (282, 286, 284, 280), (287, 283, 281, 285), (288, 289, 291, 290), (290, 291, 295, 294), (294, 295, 293, 292), (292, 293, 289, 288), (290, 294, 292, 288), (295, 291, 289, 293), (296, 297, 299, 298), (298, 299, 303, 302), (302, 303, 301, 300), (300, 301, 297, 296), (298, 302, 300, 296), (303, 299, 297, 301), (309, 305, 307, 311), (309, 308, 304, 305), (311, 310, 308, 309), (307, 306, 310, 311), (304, 308, 310, 306), (305, 304, 306, 307)])
_uv = me_cube_005.uv_layers.new(name='HenHouseUV')
_uv.uv.foreach_set('vector', [0.7288, 0.2511, 0.7288, 0.2691, 0.7277, 0.2687, 0.7278, 0.2511, 0.7371, 0.4635, 0.7371, 0.446, 0.738, 0.4456, 0.738, 0.4635, 0.7354, 0.4253, 0.7354, 0.4433, 0.7345, 0.4433, 0.7345, 0.4253, 0.7388, 0.3237, 0.7388, 0.3058, 0.7397, 0.3057, 0.7397, 0.3237, 0.7464, 0.4432, 0.7455, 0.4432, 0.7455, 0.4422, 0.7464, 0.4422, 0.6972, 0.4938, 0.6981, 0.4936, 0.6981, 0.4947, 0.6972, 0.4947, 0.564, 0.4826, 0.5639, 0.4643, 0.5649, 0.4636, 0.5649, 0.4826, 0.7353, 0.4043, 0.7353, 0.4233, 0.7345, 0.4233, 0.7345, 0.4042, 0.5542, 0.4638, 0.5542, 0.4828, 0.5531, 0.4821, 0.5532, 0.4637, 0.7379, 0.2511, 0.7379, 0.2695, 0.737, 0.2696, 0.737, 0.2512, 0.6074, 0.4972, 0.6066, 0.4972, 0.6066, 0.4963, 0.6074, 0.4963, 0.5597, 0.4949, 0.5588, 0.4948, 0.5588, 0.4938, 0.5597, 0.4938, 0.6041, 0.4732, 0.6041, 0.4903, 0.6032, 0.4903, 0.6032, 0.4732, 0.7289, 0.4265, 0.7289, 0.4436, 0.7276, 0.443, 0.728, 0.4265, 0.5308, 0.4906, 0.531, 0.4742, 0.5317, 0.4735, 0.5317, 0.4906, 0.7003, 0.4914, 0.7003, 0.4743, 0.7012, 0.4743, 0.7012, 0.4914, 0.637, 0.4967, 0.6361, 0.4967, 0.6361, 0.4958, 0.637, 0.4958, 0.6921, 0.4935, 0.6924, 0.4948, 0.6914, 0.4948, 0.6914, 0.4939, 0.6738, 0.4733, 0.6738, 0.4903, 0.6729, 0.4903, 0.6729, 0.4733, 0.7404, 0.4213, 0.7404, 0.4042, 0.7412, 0.4047, 0.7412, 0.4213, 0.7244, 0.4664, 0.7244, 0.4831, 0.7232, 0.4828, 0.7235, 0.4664, 0.6495, 0.4918, 0.6495, 0.4754, 0.6504, 0.4748, 0.6504, 0.4918, 0.5192, 0.497, 0.5183, 0.497, 0.5183, 0.496, 0.5192, 0.496, 0.5162, 0.4948, 0.5153, 0.4946, 0.5154, 0.4937, 0.5162, 0.4936, 0.7384, 0.4043, 0.7384, 0.4209, 0.7373, 0.4204, 0.7375, 0.4042, 0.6943, 0.4915, 0.6943, 0.4753, 0.6952, 0.4748, 0.6952, 0.4914, 0.5842, 0.4727, 0.5842, 0.4894, 0.5831, 0.4887, 0.5833, 0.4728, 0.6915, 0.4914, 0.6915, 0.4755, 0.6924, 0.4748, 0.6924, 0.4915, 0.746, 0.33, 0.7468, 0.33, 0.7468, 0.3309, 0.746, 0.3309, 0.7065, 0.4946, 0.7056, 0.4947, 0.7057, 0.4936, 0.7065, 0.4935, 0.7369, 0.3839, 0.7369, 0.4019, 0.7359, 0.4019, 0.7359, 0.384, 0.7397, 0.3632, 0.7397, 0.3811, 0.7388, 0.3811, 0.7388, 0.3632, 0.738, 0.3337, 0.738, 0.3516, 0.7371, 0.3516, 0.7371, 0.3337, 0.7388, 0.2896, 0.7388, 0.2717, 0.7397, 0.2717, 0.7397, 0.2896, 0.5047, 0.497, 0.5038, 0.497, 0.5038, 0.496, 0.5047, 0.496, 0.7455, 0.4393, 0.7464, 0.4393, 0.7464, 0.4403, 0.7455, 0.4403, 0.6071, 0.4732, 0.6071, 0.4903, 0.6061, 0.4903, 0.6061, 0.4732, 0.6529, 0.4914, 0.6529, 0.4743, 0.6538, 0.4747, 0.6538, 0.4914, 0.7341, 0.2682, 0.7339, 0.2516, 0.735, 0.2511, 0.735, 0.2682, 0.7056, 0.4915, 0.7056, 0.4745, 0.7065, 0.4745, 0.7065, 0.4915, 0.5557, 0.4962, 0.5566, 0.4962, 0.5566, 0.4972, 0.5557, 0.4972, 0.7168, 0.4948, 0.716, 0.4946, 0.716, 0.4937, 0.7168, 0.4937, 0.6758, 0.4903, 0.6758, 0.4733, 0.6766, 0.4739, 0.6767, 0.4903, 0.6817, 0.4914, 0.6817, 0.475, 0.6826, 0.4748, 0.6826, 0.4914, 0.732, 0.2511, 0.732, 0.2678, 0.7307, 0.2675, 0.731, 0.2511, 0.7204, 0.4918, 0.7204, 0.4754, 0.7212, 0.4748, 0.7212, 0.4918, 0.5996, 0.4968, 0.5987, 0.4968, 0.5987, 0.4958, 0.5996, 0.4958, 0.7127, 0.4948, 0.7118, 0.4944, 0.7118, 0.4936, 0.7127, 0.4935, 0.7314, 0.4874, 0.7311, 0.4717, 0.7323, 0.4715, 0.7323, 0.4874, 0.6871, 0.4913, 0.6872, 0.4753, 0.6879, 0.4749, 0.6879, 0.4913, 0.5872, 0.4727, 0.5872, 0.4891, 0.5862, 0.4885, 0.5863, 0.4727, 0.6653, 0.4771, 0.6653, 0.4928, 0.6645, 0.4928, 0.6644, 0.4771, 0.6165, 0.4969, 0.6157, 0.4969, 0.6157, 0.4959, 0.6165, 0.4959, 0.6495, 0.4939, 0.6502, 0.4938, 0.6502, 0.495, 0.6495, 0.495, 0.5229, 0.484, 0.5227, 0.4676, 0.5238, 0.467, 0.5238, 0.484, 0.5504, 0.4741, 0.5504, 0.4912, 0.5495, 0.4912, 0.5495, 0.4741, 0.5997, 0.4735, 0.5997, 0.4906, 0.5987, 0.4906, 0.5987, 0.4735, 0.7168, 0.4747, 0.7168, 0.4917, 0.7164, 0.4911, 0.716, 0.4747, 0.6096, 0.496, 0.6105, 0.496, 0.6105, 0.497, 0.6096, 0.497, 0.5134, 0.4948, 0.5125, 0.4948, 0.5129, 0.4936, 0.5134, 0.4938, 0.6796, 0.4733, 0.6796, 0.4903, 0.6789, 0.4897, 0.6787, 0.4733, 0.7401, 0.4416, 0.7406, 0.4251, 0.741, 0.4245, 0.741, 0.4416, 0.526, 0.4906, 0.526, 0.4735, 0.5269, 0.4735, 0.5269, 0.4906, 0.5372, 0.4916, 0.5372, 0.4745, 0.5381, 0.4745, 0.5381, 0.4916, 0.5678, 0.4968, 0.5669, 0.4968, 0.5669, 0.4959, 0.5678, 0.4959, 0.7462, 0.264, 0.7457, 0.2637, 0.7453, 0.263, 0.7462, 0.263, 0.5927, 0.4644, 0.5927, 0.4832, 0.5918, 0.4833, 0.5918, 0.4645, 0.7089, 0.4804, 0.7086, 0.4616, 0.7098, 0.4616, 0.7098, 0.4804, 0.5023, 0.4634, 0.5023, 0.4822, 0.5011, 0.4807, 0.5013, 0.4633, 0.659, 0.4794, 0.6586, 0.462, 0.6599, 0.4606, 0.6599, 0.4794, 0.6586, 0.4962, 0.6594, 0.4962, 0.6594, 0.4971, 0.6586, 0.4971, 0.6758, 0.4936, 0.6758, 0.4924, 0.6767, 0.4923, 0.677, 0.4936, 0.7283, 0.4664, 0.7283, 0.4851, 0.7273, 0.4852, 0.7273, 0.4664, 0.7351, 0.4667, 0.7351, 0.4854, 0.7343, 0.4854, 0.7343, 0.4666, 0.577, 0.4641, 0.577, 0.4828, 0.5759, 0.4822, 0.5761, 0.464, 0.7359, 0.3245, 0.736, 0.3064, 0.7368, 0.3057, 0.7368, 0.3245, 0.6284, 0.4972, 0.6275, 0.4972, 0.6275, 0.4962, 0.6284, 0.4962, 0.6565, 0.496, 0.6556, 0.496, 0.6557, 0.4951, 0.6565, 0.495, 0.5719, 0.4664, 0.5719, 0.4851, 0.571, 0.4851, 0.571, 0.4664, 0.7368, 0.3632, 0.7368, 0.382, 0.7359, 0.3819, 0.7359, 0.3632, 0.5194, 0.4634, 0.5194, 0.4821, 0.5183, 0.4815, 0.5185, 0.4634, 0.6242, 0.4793, 0.6238, 0.4612, 0.6251, 0.4605, 0.6251, 0.4793, 0.6787, 0.4964, 0.6796, 0.4964, 0.6796, 0.4973, 0.6787, 0.4973, 0.5999, 0.493, 0.5999, 0.4939, 0.599, 0.4939, 0.5987, 0.4925, 0.5431, 0.474, 0.5431, 0.4908, 0.5422, 0.4907, 0.5422, 0.474, 0.6399, 0.4748, 0.6399, 0.4915, 0.6391, 0.4915, 0.6391, 0.4748, 0.5454, 0.4908, 0.5454, 0.474, 0.5463, 0.474, 0.5463, 0.4907, 0.7118, 0.4915, 0.7118, 0.4748, 0.7127, 0.4748, 0.7127, 0.4915, 0.6758, 0.4956, 0.6767, 0.4956, 0.6767, 0.4965, 0.6758, 0.4965, 0.7464, 0.4373, 0.7455, 0.4373, 0.7455, 0.4364, 0.7464, 0.4364, 0.6693, 0.4849, 0.669, 0.4687, 0.6702, 0.4684, 0.6702, 0.4849, 0.6972, 0.4916, 0.6972, 0.4752, 0.6981, 0.4748, 0.6981, 0.4916, 0.5346, 0.4735, 0.5346, 0.4904, 0.5337, 0.4904, 0.5337, 0.4736, 0.7408, 0.2511, 0.7408, 0.268, 0.7399, 0.2674, 0.7399, 0.2511, 0.6463, 0.4974, 0.6454, 0.4974, 0.6454, 0.4964, 0.6463, 0.4964, 0.6391, 0.4936, 0.64, 0.4935, 0.64, 0.4947, 0.6391, 0.4946, 0.5811, 0.4641, 0.5811, 0.4832, 0.5802, 0.4832, 0.5802, 0.4641, 0.7351, 0.3337, 0.7351, 0.3528, 0.7343, 0.3528, 0.7343, 0.3337, 0.5956, 0.4642, 0.5956, 0.4833, 0.5948, 0.4828, 0.5947, 0.4642, 0.7343, 0.4646, 0.7343, 0.446, 0.7351, 0.4456, 0.7351, 0.4647, 0.6434, 0.4974, 0.6425, 0.4974, 0.6425, 0.4964, 0.6434, 0.4964, 0.7453, 0.2659, 0.7462, 0.2659, 0.7462, 0.2669, 0.7453, 0.2667, 0.7292, 0.3575, 0.7294, 0.3561, 0.7296, 0.356, 0.7296, 0.3575, 0.6391, 0.2512, 0.6406, 0.2511, 0.6406, 0.3611, 0.6391, 0.3612, 0.7146, 0.364, 0.7146, 0.3655, 0.7144, 0.3655, 0.7143, 0.3641, 0.6509, 0.361, 0.6495, 0.3609, 0.6496, 0.2511, 0.6509, 0.2512, 0.5767, 0.4621, 0.5767, 0.3521, 0.577, 0.3521, 0.577, 0.4621, 0.7212, 0.2511, 0.7212, 0.3612, 0.7211, 0.3612, 0.721, 0.2511, 0.7453, 0.4929, 0.7453, 0.4943, 0.7451, 0.4943, 0.7451, 0.4929, 0.6462, 0.2516, 0.6475, 0.2511, 0.6475, 0.361, 0.646, 0.3609, 0.5285, 0.4941, 0.5285, 0.4925, 0.5287, 0.4925, 0.5287, 0.4941, 0.6425, 0.2512, 0.644, 0.2511, 0.644, 0.3611, 0.6427, 0.3606, 0.721, 0.4728, 0.721, 0.3632, 0.7212, 0.3632, 0.7212, 0.4728, 0.5949, 0.3521, 0.5949, 0.4622, 0.5947, 0.4622, 0.5947, 0.3521, 0.7292, 0.361, 0.7292, 0.3595, 0.7295, 0.3595, 0.7295, 0.361, 0.5273, 0.2922, 0.5288, 0.2922, 0.5273, 0.451, 0.526, 0.4507, 0.7451, 0.4909, 0.7451, 0.4896, 0.7453, 0.4896, 0.7453, 0.4909, 0.6217, 0.4788, 0.6204, 0.4791, 0.6202, 0.32, 0.6217, 0.3199, 0.6643, 0.2511, 0.6643, 0.4101, 0.6641, 0.4101, 0.6641, 0.2511, 0.6596, 0.4104, 0.6596, 0.2511, 0.6599, 0.2511, 0.6599, 0.4104, 0.7056, 0.4977, 0.7056, 0.4967, 0.7058, 0.4967, 0.7058, 0.4977, 0.7003, 0.2512, 0.7013, 0.2511, 0.7013, 0.3613, 0.7004, 0.3609, 0.6497, 0.497, 0.6497, 0.4979, 0.6495, 0.4979, 0.6495, 0.497, 0.7034, 0.2515, 0.7043, 0.2511, 0.7043, 0.3612, 0.7033, 0.3612, 0.6531, 0.3624, 0.6531, 0.4723, 0.6529, 0.4723, 0.6529, 0.3624, 0.5927, 0.3521, 0.5927, 0.4625, 0.5925, 0.4625, 0.5925, 0.3521, 0.5424, 0.4966, 0.5424, 0.4976, 0.5422, 0.4976, 0.5422, 0.4965, 0.6952, 0.3611, 0.6941, 0.3612, 0.6941, 0.2512, 0.6952, 0.2511, 0.526, 0.4978, 0.526, 0.4966, 0.5262, 0.4966, 0.5262, 0.4978, 0.6829, 0.361, 0.6817, 0.3609, 0.6819, 0.2511, 0.6829, 0.2512, 0.6563, 0.4724, 0.6563, 0.3623, 0.6565, 0.3623, 0.6565, 0.4724, 0.5647, 0.4616, 0.5647, 0.3515, 0.5649, 0.3515, 0.5649, 0.4616, 0.673, 0.4975, 0.6729, 0.4964, 0.6732, 0.4964, 0.6732, 0.4976, 0.6849, 0.2512, 0.686, 0.2511, 0.686, 0.3611, 0.6849, 0.3612, 0.5639, 0.4976, 0.564, 0.4965, 0.5642, 0.4965, 0.5642, 0.4976, 0.5402, 0.402, 0.5391, 0.4019, 0.5391, 0.2922, 0.5402, 0.2922, 0.5836, 0.4621, 0.5835, 0.3521, 0.5838, 0.3521, 0.5838, 0.4621, 0.5813, 0.4621, 0.5813, 0.3521, 0.5815, 0.3521, 0.5815, 0.4621, 0.7473, 0.494, 0.7474, 0.4929, 0.7475, 0.4929, 0.7475, 0.494, 0.691, 0.2512, 0.6921, 0.2511, 0.6921, 0.3611, 0.691, 0.3612, 0.5339, 0.4965, 0.5339, 0.4976, 0.5337, 0.4976, 0.5337, 0.4965, 0.6983, 0.361, 0.6972, 0.3609, 0.6972, 0.2511, 0.6983, 0.2512, 0.588, 0.4621, 0.588, 0.3521, 0.5883, 0.3521, 0.5883, 0.4621, 0.5905, 0.3521, 0.5905, 0.4621, 0.5903, 0.4621, 0.5902, 0.3521, 0.7453, 0.4963, 0.7454, 0.4974, 0.7451, 0.4974, 0.7451, 0.4962, 0.6879, 0.2512, 0.6891, 0.2511, 0.6891, 0.3611, 0.6879, 0.3612, 0.5288, 0.4961, 0.5288, 0.4972, 0.5285, 0.4972, 0.5285, 0.496, 0.5239, 0.4343, 0.5228, 0.4342, 0.5229, 0.3244, 0.5239, 0.3245, 0.5858, 0.4621, 0.5858, 0.3521, 0.586, 0.3521, 0.586, 0.4621, 0.579, 0.4621, 0.579, 0.3521, 0.5793, 0.3521, 0.5793, 0.4621, 0.5372, 0.4978, 0.5372, 0.4972, 0.5374, 0.4972, 0.5374, 0.4978, 0.5157, 0.3517, 0.5163, 0.3517, 0.5163, 0.461, 0.5154, 0.4609, 0.5099, 0.4969, 0.5099, 0.4978, 0.5096, 0.4978, 0.5096, 0.4969, 0.5126, 0.3518, 0.5135, 0.3517, 0.5135, 0.461, 0.5128, 0.461, 0.7168, 0.3632, 0.7168, 0.4727, 0.7166, 0.4727, 0.7166, 0.3632, 0.7033, 0.4727, 0.7033, 0.3632, 0.7035, 0.3632, 0.7035, 0.4727, 0.5918, 0.4979, 0.5918, 0.4971, 0.592, 0.4971, 0.592, 0.4979, 0.5099, 0.3517, 0.5106, 0.3518, 0.5106, 0.4612, 0.5097, 0.4611, 0.5591, 0.4969, 0.5591, 0.4977, 0.5588, 0.4977, 0.5588, 0.4969, 0.5069, 0.3517, 0.5078, 0.3517, 0.5078, 0.4612, 0.507, 0.4612, 0.6915, 0.4729, 0.6915, 0.3632, 0.6917, 0.3632, 0.6917, 0.4729, 0.6952, 0.3632, 0.6952, 0.4729, 0.695, 0.4729, 0.695, 0.3632, 0.7086, 0.4978, 0.7086, 0.4972, 0.7089, 0.4972, 0.7089, 0.4978, 0.5043, 0.3517, 0.5049, 0.3517, 0.5049, 0.4613, 0.504, 0.4612, 0.5068, 0.4977, 0.5068, 0.4969, 0.507, 0.4969, 0.507, 0.4977, 0.5011, 0.3518, 0.502, 0.3517, 0.502, 0.4614, 0.5014, 0.4613, 0.6871, 0.4729, 0.6871, 0.3632, 0.6873, 0.3632, 0.6873, 0.4729, 0.6972, 0.4728, 0.6972, 0.3629, 0.6974, 0.3629, 0.6974, 0.4728, 0.7206, 0.4968, 0.7206, 0.4977, 0.7204, 0.4977, 0.7204, 0.4968, 0.5561, 0.3519, 0.557, 0.3515, 0.557, 0.4614, 0.5561, 0.4614, 0.5397, 0.4978, 0.5397, 0.4969, 0.5399, 0.4969, 0.5399, 0.4978, 0.571, 0.3194, 0.5719, 0.3193, 0.5719, 0.4293, 0.571, 0.4289, 0.6893, 0.4729, 0.6893, 0.3632, 0.6895, 0.3632, 0.6895, 0.4729, 0.7144, 0.3613, 0.7144, 0.2511, 0.7146, 0.2511, 0.7146, 0.3613, 0.7035, 0.4973, 0.7035, 0.4978, 0.7033, 0.4978, 0.7033, 0.4973, 0.5621, 0.3515, 0.5627, 0.3516, 0.5627, 0.4612, 0.5618, 0.4611, 0.5892, 0.4978, 0.5892, 0.4969, 0.5894, 0.4969, 0.5894, 0.4978, 0.5589, 0.3516, 0.5598, 0.3515, 0.5598, 0.4612, 0.5593, 0.4613, 0.7065, 0.3627, 0.7065, 0.4725, 0.7063, 0.4725, 0.7063, 0.3627, 0.6817, 0.4728, 0.6817, 0.3629, 0.682, 0.3629, 0.682, 0.4728, 0.6914, 0.4978, 0.6914, 0.4968, 0.6917, 0.4968, 0.6917, 0.4978, 0.6371, 0.4094, 0.6361, 0.4094, 0.6362, 0.2512, 0.6371, 0.2511, 0.5802, 0.4979, 0.5802, 0.4971, 0.5804, 0.4971, 0.5804, 0.498, 0.6341, 0.4097, 0.6332, 0.4096, 0.6331, 0.2512, 0.6341, 0.2511, 0.6685, 0.4098, 0.6685, 0.2511, 0.6687, 0.2511, 0.6687, 0.4098, 0.6729, 0.4098, 0.6729, 0.2511, 0.6731, 0.2511, 0.6731, 0.4098, 0.5153, 0.4978, 0.5153, 0.4968, 0.5156, 0.4968, 0.5156, 0.4978, 0.568, 0.3193, 0.569, 0.3194, 0.568, 0.4776, 0.5669, 0.4775, 0.5531, 0.4977, 0.5531, 0.4967, 0.5533, 0.4966, 0.5533, 0.4977, 0.6301, 0.2513, 0.6311, 0.2511, 0.6311, 0.4097, 0.6301, 0.4097, 0.6751, 0.4097, 0.6751, 0.2511, 0.6753, 0.2511, 0.6753, 0.4097, 0.6707, 0.4098, 0.6707, 0.2511, 0.6709, 0.2511, 0.6709, 0.4098, 0.5125, 0.4978, 0.5125, 0.4967, 0.5127, 0.4967, 0.5127, 0.4978, 0.5371, 0.4506, 0.5361, 0.4506, 0.535, 0.2926, 0.5361, 0.2922, 0.7476, 0.4963, 0.7476, 0.4974, 0.7474, 0.4974, 0.7474, 0.4962, 0.6281, 0.4099, 0.627, 0.4094, 0.6271, 0.2512, 0.6281, 0.2511, 0.6665, 0.2511, 0.6665, 0.41, 0.6663, 0.41, 0.6663, 0.2511, 0.6795, 0.4096, 0.6795, 0.2511, 0.6797, 0.2511, 0.6797, 0.4096, 0.712, 0.4967, 0.712, 0.4977, 0.7118, 0.4977, 0.7118, 0.4967, 0.532, 0.2922, 0.533, 0.2922, 0.532, 0.4508, 0.5308, 0.4501, 0.7467, 0.4201, 0.7467, 0.4189, 0.747, 0.4189, 0.747, 0.4201, 0.6238, 0.2518, 0.625, 0.2511, 0.625, 0.4101, 0.624, 0.4101, 0.6775, 0.2511, 0.6775, 0.4096, 0.6773, 0.4096, 0.6773, 0.2511, 0.6618, 0.4103, 0.6618, 0.2511, 0.6621, 0.2511, 0.6621, 0.4103, 0.7475, 0.4903, 0.7475, 0.4909, 0.7473, 0.4909, 0.7473, 0.4903, 0.6161, 0.3471, 0.6167, 0.3471, 0.6167, 0.4567, 0.6157, 0.4567, 0.5454, 0.4977, 0.5454, 0.4967, 0.5456, 0.4967, 0.5456, 0.4977, 0.7063, 0.2511, 0.7073, 0.2511, 0.7073, 0.3607, 0.7067, 0.3607, 0.6425, 0.4728, 0.6425, 0.363, 0.6428, 0.363, 0.6428, 0.4728, 0.6495, 0.4728, 0.6495, 0.3629, 0.6497, 0.3629, 0.6497, 0.4728, 0.5497, 0.4972, 0.5497, 0.4979, 0.5495, 0.4979, 0.5495, 0.4972, 0.5184, 0.3517, 0.5191, 0.352, 0.5191, 0.4614, 0.5183, 0.4613, 0.6851, 0.4971, 0.6851, 0.4979, 0.6848, 0.4979, 0.6848, 0.4971, 0.5739, 0.3522, 0.5747, 0.3521, 0.5747, 0.4614, 0.574, 0.4617, 0.6463, 0.363, 0.6463, 0.4728, 0.646, 0.4728, 0.646, 0.363, 0.6391, 0.4728, 0.6391, 0.3632, 0.6393, 0.3632, 0.6393, 0.4728, 0.5397, 0.4949, 0.5397, 0.4935, 0.5399, 0.4935, 0.5399, 0.4949, 0.6543, 0.3604, 0.6529, 0.36, 0.6536, 0.2511, 0.6543, 0.2511, 0.5949, 0.4972, 0.5949, 0.4978, 0.5947, 0.4978, 0.5947, 0.4972, 0.6577, 0.3604, 0.657, 0.3604, 0.6563, 0.2516, 0.6577, 0.2511, 0.719, 0.3632, 0.719, 0.4727, 0.7188, 0.4727, 0.7188, 0.3632, 0.7005, 0.3633, 0.7005, 0.4723, 0.7003, 0.4723, 0.7003, 0.3633, 0.7478, 0.3456, 0.7478, 0.3464, 0.7476, 0.3464, 0.7476, 0.3455, 0.7102, 0.3614, 0.7093, 0.3612, 0.7092, 0.2513, 0.7102, 0.2511, 0.716, 0.4978, 0.716, 0.4968, 0.7162, 0.4968, 0.7162, 0.4978, 0.5541, 0.4618, 0.5531, 0.4616, 0.5532, 0.3518, 0.5541, 0.3515, 0.7122, 0.3616, 0.7122, 0.2511, 0.7124, 0.2511, 0.7124, 0.3616, 0.7168, 0.2511, 0.7168, 0.3613, 0.7166, 0.3613, 0.7166, 0.2511, 0.719, 0.2511, 0.719, 0.3613, 0.7188, 0.3613, 0.7188, 0.2511, 0.6107, 0.457, 0.6098, 0.4568, 0.6097, 0.3472, 0.6107, 0.3471, 0.7232, 0.4978, 0.7232, 0.4969, 0.7235, 0.4969, 0.7235, 0.4978, 0.6137, 0.457, 0.6127, 0.4569, 0.6128, 0.3474, 0.6137, 0.3471, 0.6851, 0.3632, 0.6851, 0.4729, 0.6849, 0.4729, 0.6849, 0.3632, 0.6974, 0.4967, 0.6974, 0.4977, 0.6972, 0.4977, 0.6972, 0.4967])
me_cube_005.materials.append(mat_material_002)
me_cube_005.use_remesh_preserve_volume = False
me_cube_005.use_remesh_preserve_attributes = False
me_cube_005.use_mirror_vertex_groups = False
me_cube_005.update()

# ---- objects
ob_gate = bpy.data.objects.new('Gate', me_cube_007)
ob_thalweg = bpy.data.objects.new('Thalweg', me_cube_003)
ob_henhouse = bpy.data.objects.new('Henhouse', me_cube_002)
ob_fence = bpy.data.objects.new('Fence', me_cube_005)

# ---- transforms, parenting, visibility, modifiers, constraints
ob_gate.location = (0.0, 0.0, 0.0)
ob_gate.delta_location = (1.65, -4.162, 0.7888)
ob_gate.lineart.crease_threshold = 0.0
ob_thalweg.location = (0.0, 0.0, 0.0)
ob_thalweg.delta_location = (-5.404, -2.439, 0.0)
ob_thalweg.lineart.crease_threshold = 0.0
ob_henhouse.location = (0.0, 0.0, 0.0)
ob_henhouse.delta_location = (-4.273, 1.926, 0.0)
ob_henhouse.lineart.crease_threshold = 0.0
ob_fence.location = (0.0, 0.0, 0.0)
ob_fence.lineart.crease_threshold = 0.0

# ---- collection membership
col_collection_1.objects.link(ob_gate)
col_collection_1.objects.link(ob_thalweg)
col_collection_1.objects.link(ob_henhouse)
col_collection_1.objects.link(ob_fence)

# ---- scene / render settings (as saved in the file)
scene.frame_start = 1; scene.frame_end = 250; scene.frame_set(1)
scene.render.engine = 'BLENDER_EEVEE_NEXT'
scene.render.resolution_percentage = 50
scene.render.dither_intensity = 0.0
scene.cycles.use_denoising = False
scene.cycles.samples = 128
scene.cycles.sampling_pattern = 'TABULATED_SOBOL'
scene.cycles.light_sampling_threshold = 0.0
scene.cycles.use_adaptive_sampling = False
scene.cycles.use_light_tree = False
scene.cycles.blur_glossy = 0.0
scene.cycles.sample_clamp_indirect = 0.0
scene.view_settings.view_transform = 'Standard'
bpy.context.view_layer.update()

# ---- added for rendering (the .blend has no active camera and no usable light): camera, sun
cam_auto = bpy.data.cameras.new('AutoCamera')
cam_auto.lens = 50.0
cam_auto.sensor_width = 36.0
cam_auto.clip_end = 1000.0
ob_auto_camera = bpy.data.objects.new('AutoCamera', cam_auto)
scene.collection.objects.link(ob_auto_camera)
ob_auto_camera.location = (14.1273, -17.6563, 14.0766)
ob_auto_camera.rotation_euler = (1.09748, -7.21219e-08, 0.694738)
scene.camera = ob_auto_camera
light_auto_sun = bpy.data.lights.new('AutoSun', 'SUN')
light_auto_sun.energy = 3.0
light_auto_sun.angle = 0.0523599
ob_auto_sun = bpy.data.objects.new('AutoSun', light_auto_sun)
scene.collection.objects.link(ob_auto_sun)
ob_auto_sun.rotation_euler = (0.872665, 0.174533, 0.523599)
bpy.context.view_layer.update()
